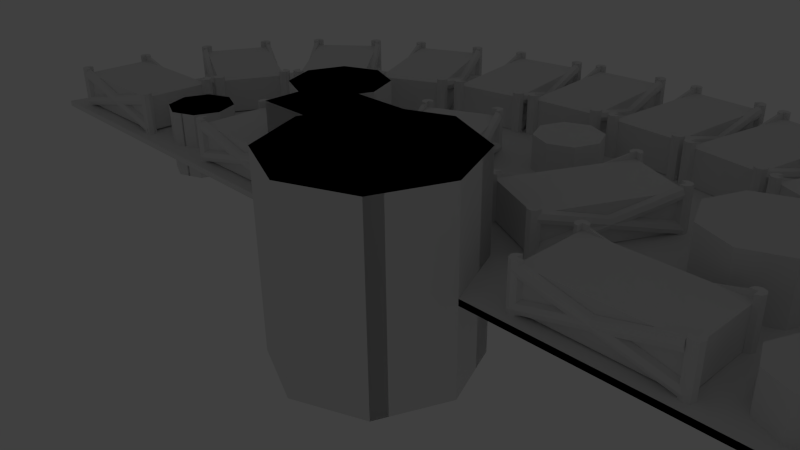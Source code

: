# Source: PSU-Case6.blend  (saved by Blender 2.76.0; exported with 4.5.12 LTS)
import bpy
from mathutils import Matrix  # noqa: F401  (used for matrix-valued properties, if any)

bpy.ops.wm.read_factory_settings(use_empty=True)
scene = bpy.context.scene
scene.name = 'Scene'

# ---- collections
col_collection_1 = bpy.data.collections.new('Collection 1'); scene.collection.children.link(col_collection_1)
col_collection_1.hide_render = True
col_collection_1.hide_viewport = True
col_collection_2 = bpy.data.collections.new('Collection 2'); scene.collection.children.link(col_collection_2)
col_collection_12 = bpy.data.collections.new('Collection 12'); scene.collection.children.link(col_collection_12)
col_collection_12.hide_render = True
col_collection_12.hide_viewport = True
col_collection_14 = bpy.data.collections.new('Collection 14'); scene.collection.children.link(col_collection_14)
col_collection_14.hide_render = True
col_collection_14.hide_viewport = True
col_collection_16 = bpy.data.collections.new('Collection 16'); scene.collection.children.link(col_collection_16)
col_collection_16.hide_render = True
col_collection_16.hide_viewport = True

# ---- world
world_world = bpy.data.worlds.new('World'); scene.world = world_world
world_world.color = (0.05088, 0.05088, 0.05088)
world_world.use_sun_shadow = False
world_world.sun_shadow_jitter_overblur = 0.0
world_world.cycles.sampling_method = 'MANUAL'
world_world.cycles.sample_map_resolution = 256

# ---- cameras
cam_camera = bpy.data.cameras.new('Camera')
cam_camera.clip_end = 100.0
cam_camera.lens = 35.0
cam_camera.sensor_width = 32.0
cam_camera.sensor_height = 18.0
cam_camera.ortho_scale = 7.314
cam_camera.dof.focus_distance = 0.0
cam_camera.dof.aperture_fstop = 128.0

# ---- lights
light_lamp = bpy.data.lights.new('Lamp', 'POINT')
light_lamp.transmission_factor = 0.0
light_lamp.cutoff_distance = 30.0
light_lamp.energy = 100.0
light_lamp.shadow_buffer_clip_start = 1.001
light_lamp.shadow_soft_size = 0.1
light_lamp.shadow_maximum_resolution = 0.006
light_lamp.use_absolute_resolution = True
light_lamp.cycles.use_multiple_importance_sampling = False

# ---- meshes
me_cylinder_001 = bpy.data.meshes.new('Cylinder.001')
me_cylinder_001.from_pydata([(0.0, 1.0, -0.5), (0.0, 1.0, 0.5), (0.7071, 0.7071, -0.5), (0.7071, 0.7071, 0.5), (1.0, -4.371e-08, -0.5), (1.0, -4.371e-08, 0.5), (0.7071, -0.7071, -0.5), (0.7071, -0.7071, 0.5), (-8.742e-08, -1.0, -0.5), (-8.742e-08, -1.0, 0.5), (-0.7071, -0.7071, -0.5), (-0.7071, -0.7071, 0.5), (-1.0, 1.192e-08, -0.5), (-1.0, 1.192e-08, 0.5), (-0.7071, 0.7071, -0.5), (-0.7071, 0.7071, 0.5)], [], [(0, 1, 3, 2), (2, 3, 5, 4), (4, 5, 7, 6), (6, 7, 9, 8), (8, 9, 11, 10), (10, 11, 13, 12), (3, 1, 15, 13, 11, 9, 7, 5), (14, 15, 1, 0), (12, 13, 15, 14), (0, 2, 4, 6, 8, 10, 12, 14)])
me_cylinder_001.use_remesh_preserve_volume = False
me_cylinder_001.use_remesh_preserve_attributes = False
me_cylinder_001.use_mirror_vertex_groups = False
me_cylinder_001.update()
me_cylinder = bpy.data.meshes.new('Cylinder')
me_cylinder.from_pydata([(0.0, 1.0, -1.0), (0.0, 1.0, 1.0), (0.1951, 0.9808, -1.0), (0.1951, 0.9808, 1.0), (0.3827, 0.9239, -1.0), (0.3827, 0.9239, 1.0), (0.5556, 0.8315, -1.0), (0.5556, 0.8315, 1.0), (0.7071, 0.7071, -1.0), (0.7071, 0.7071, 1.0), (0.8315, 0.5556, -1.0), (0.8315, 0.5556, 1.0), (0.9239, 0.3827, -1.0), (0.9239, 0.3827, 1.0), (0.9808, 0.1951, -1.0), (0.9808, 0.1951, 1.0), (1.0, 7.55e-08, -1.0), (1.0, 7.55e-08, 1.0), (0.9808, -0.1951, -1.0), (0.9808, -0.1951, 1.0), (0.9239, -0.3827, -1.0), (0.9239, -0.3827, 1.0), (0.8315, -0.5556, -1.0), (0.8315, -0.5556, 1.0), (0.7071, -0.7071, -1.0), (0.7071, -0.7071, 1.0), (0.5556, -0.8315, -1.0), (0.5556, -0.8315, 1.0), (0.3827, -0.9239, -1.0), (0.3827, -0.9239, 1.0), (0.1951, -0.9808, -1.0), (0.1951, -0.9808, 1.0), (-3.258e-07, -1.0, -1.0), (-3.258e-07, -1.0, 1.0), (-0.1951, -0.9808, -1.0), (-0.1951, -0.9808, 1.0), (-0.3827, -0.9239, -1.0), (-0.3827, -0.9239, 1.0), (-0.5556, -0.8315, -1.0), (-0.5556, -0.8315, 1.0), (-0.7071, -0.7071, -1.0), (-0.7071, -0.7071, 1.0), (-0.8315, -0.5556, -1.0), (-0.8315, -0.5556, 1.0), (-0.9239, -0.3827, -1.0), (-0.9239, -0.3827, 1.0), (-0.9808, -0.1951, -1.0), (-0.9808, -0.1951, 1.0), (-1.0, 9.656e-07, -1.0), (-1.0, 9.656e-07, 1.0), (-0.9808, 0.1951, -1.0), (-0.9808, 0.1951, 1.0), (-0.9239, 0.3827, -1.0), (-0.9239, 0.3827, 1.0), (-0.8315, 0.5556, -1.0), (-0.8315, 0.5556, 1.0), (-0.7071, 0.7071, -1.0), (-0.7071, 0.7071, 1.0), (-0.5556, 0.8315, -1.0), (-0.5556, 0.8315, 1.0), (-0.3827, 0.9239, -1.0), (-0.3827, 0.9239, 1.0), (-0.1951, 0.9808, -1.0), (-0.1951, 0.9808, 1.0)], [], [(0, 1, 3, 2), (2, 3, 5, 4), (4, 5, 7, 6), (6, 7, 9, 8), (8, 9, 11, 10), (10, 11, 13, 12), (12, 13, 15, 14), (14, 15, 17, 16), (16, 17, 19, 18), (18, 19, 21, 20), (20, 21, 23, 22), (22, 23, 25, 24), (24, 25, 27, 26), (26, 27, 29, 28), (28, 29, 31, 30), (30, 31, 33, 32), (32, 33, 35, 34), (34, 35, 37, 36), (36, 37, 39, 38), (38, 39, 41, 40), (40, 41, 43, 42), (42, 43, 45, 44), (44, 45, 47, 46), (46, 47, 49, 48), (48, 49, 51, 50), (50, 51, 53, 52), (52, 53, 55, 54), (54, 55, 57, 56), (56, 57, 59, 58), (58, 59, 61, 60), (3, 1, 63, 61, 59, 57, 55, 53, 51, 49, 47, 45, 43, 41, 39, 37, 35, 33, 31, 29, 27, 25, 23, 21, 19, 17, 15, 13, 11, 9, 7, 5), (62, 63, 1, 0), (60, 61, 63, 62), (0, 2, 4, 6, 8, 10, 12, 14, 16, 18, 20, 22, 24, 26, 28, 30, 32, 34, 36, 38, 40, 42, 44, 46, 48, 50, 52, 54, 56, 58, 60, 62)])
me_cylinder.use_remesh_preserve_volume = False
me_cylinder.use_remesh_preserve_attributes = False
me_cylinder.use_mirror_vertex_groups = False
me_cylinder.update()
me_circle = bpy.data.meshes.new('Circle')
me_circle.from_pydata([(-0.7071, 0.7071, -0.006037), (-0.6894, 0.5361, -0.006037), (-0.5395, 0.6861, -0.006037), (-0.3258, 0.7971, -0.006037), (-0.1209, 0.852, -0.006037), (-0.0203, 0.4764, -0.006037), (-0.5302, 0.01835, -0.006037), (-0.5302, 0.0, -0.006037), (0.0, 0.0, -0.006037), (0.0, 0.4741, -0.006037), (-0.01235, 0.4741, -0.006037), (-0.01235, 0.8638, -0.006037), (0.0, 0.8638, -0.006037), (0.0, 1.0, -0.006037), (-1.0, 0.0, -0.006037), (-0.9189, 0.0, -0.006037), (-0.9189, 0.01835, -0.006037), (-0.879, 0.1893, -0.006037), (-0.7894, 0.3814, -0.006037), (-0.437, 0.2171, -0.006037), (-0.4145, 0.2612, -0.006037), (-0.2251, 0.4216, -0.006037), (-0.2645, 0.4111, -0.006037), (-0.5266, 0.02494, -0.006037), (0.0, 1.0, -0.05536), (-0.7071, 0.7071, -0.05536), (-1.0, 0.0, -0.05536), (-0.5302, -0.01835, -0.006037), (-0.0203, -0.4764, -0.006037), (-0.1209, -0.852, -0.006037), (-0.3258, -0.7971, -0.006037), (-0.5395, -0.6861, -0.006037), (-0.6894, -0.5361, -0.006037), (-0.7071, -0.7071, -0.006037), (0.0, -1.0, -0.006037), (0.0, -0.8657, -0.006037), (-0.01235, -0.8657, -0.006037), (-0.01235, -0.4741, -0.006037), (0.0, -0.4741, -0.006037), (-0.9189, -0.01835, -0.006037), (-0.879, -0.1893, -0.006037), (-0.5266, -0.02494, -0.006037), (-0.437, -0.2171, -0.006037), (-0.7894, -0.3814, -0.006037), (-0.4145, -0.2612, -0.006037), (-0.2645, -0.4111, -0.006037), (-0.2251, -0.4216, -0.006037), (-0.9189, -0.01835, 0.1933), (-0.9189, 0.01835, 0.1933), (-0.5302, 0.01835, 0.1933), (-0.5302, -0.01835, 0.1933), (0.01405, 0.8638, -0.006037), (0.01405, 0.4741, -0.006037), (0.0203, 0.4764, -0.006037), (0.1209, 0.852, -0.006037), (0.3258, 0.7971, -0.006037), (0.2251, 0.4216, -0.006037), (0.2645, 0.4111, -0.006037), (0.5395, 0.6861, -0.006037), (0.6894, 0.5361, -0.006037), (0.4145, 0.2612, -0.006037), (0.437, 0.2171, -0.006037), (0.7894, 0.3814, -0.006037), (0.7071, 0.7071, -0.006037), (0.5302, 0.0, -0.006037), (0.5302, 0.01835, -0.006037), (0.9189, 0.01835, -0.006037), (0.9189, 0.0, -0.006037), (1.0, 0.0, -0.006037), (0.879, 0.1893, -0.006037), (0.5266, 0.02494, -0.006037), (0.01405, 0.4741, 0.1933), (-0.01235, 0.4741, 0.1933), (-0.01235, 0.8638, 0.1933), (0.01405, 0.8638, 0.1933), (0.7071, 0.7071, -0.05536), (0.0, 0.0, -0.05536), (-0.7071, -0.7071, -0.05536), (0.0, -1.0, -0.05536), (0.7071, -0.7071, -0.006037), (0.6894, -0.5361, -0.006037), (0.5395, -0.6861, -0.006037), (0.2645, -0.4111, -0.006037), (0.2251, -0.4216, -0.006037), (0.3258, -0.7971, -0.006037), (0.1209, -0.852, -0.006037), (0.0203, -0.4764, -0.006037), (0.01405, -0.4741, -0.006037), (0.01405, -0.8657, -0.006037), (0.4145, -0.2612, -0.006037), (0.437, -0.2171, -0.006037), (0.5266, -0.02494, -0.006037), (0.879, -0.1893, -0.006037), (0.9189, -0.01835, -0.006037), (0.5302, -0.01835, -0.006037), (0.7894, -0.3814, -0.006037), (-0.01235, -0.8657, 0.1933), (0.01405, -0.8657, 0.1933), (-0.01235, -0.4741, 0.1933), (0.01405, -0.4741, 0.1933), (1.0, 0.0, -0.05536), (0.5302, 0.01835, 0.1933), (0.5302, -0.01835, 0.1933), (0.9189, 0.01835, 0.1933), (0.9189, -0.01835, 0.1933), (0.7071, -0.7071, -0.05536), (-0.7554, 0.4464, 0.1933), (-0.7343, 0.4765, 0.1933), (-0.7343, 0.4765, -0.009902), (-0.7554, 0.4464, -0.009902), (-0.4369, 0.2234, 0.1933), (-0.4369, 0.2234, -0.009902), (-0.4158, 0.2535, 0.1933), (-0.4158, 0.2535, -0.009902), (-0.4195, 0.7608, 0.1933), (-0.3956, 0.7719, 0.1933), (-0.3956, 0.7719, -0.009902), (-0.4195, 0.7608, -0.009902), (-0.2565, 0.4111, 0.1933), (-0.2565, 0.4111, -0.009902), (-0.2326, 0.4223, 0.1933), (-0.2326, 0.4223, -0.009902), (0.7554, 0.4464, 0.1933), (0.7554, 0.4464, -0.009902), (0.7343, 0.4765, -0.009902), (0.7343, 0.4765, 0.1933), (0.4369, 0.2234, 0.1933), (0.4158, 0.2535, 0.1933), (0.4369, 0.2234, -0.009902), (0.4158, 0.2535, -0.009902), (0.4195, 0.7607, 0.1933), (0.4195, 0.7607, -0.009902), (0.3956, 0.7718, -0.009902), (0.3956, 0.7718, 0.1933), (0.2565, 0.4111, 0.1933), (0.2326, 0.4223, 0.1933), (0.2565, 0.4111, -0.009902), (0.2326, 0.4223, -0.009902), (-0.7554, -0.4464, 0.1933), (-0.7554, -0.4464, -0.009902), (-0.7343, -0.4765, -0.009902), (-0.7343, -0.4765, 0.1933), (-0.4369, -0.2234, 0.1933), (-0.4158, -0.2535, 0.1933), (-0.4369, -0.2234, -0.009902), (-0.4158, -0.2535, -0.009902), (-0.4196, -0.7608, 0.1933), (-0.4196, -0.7608, -0.009902), (-0.3956, -0.772, -0.009902), (-0.3956, -0.772, 0.1933), (-0.2565, -0.4111, 0.1933), (-0.2326, -0.4223, 0.1933), (-0.2565, -0.4111, -0.009902), (-0.2326, -0.4223, -0.009902), (0.7554, -0.4464, 0.1933), (0.7343, -0.4765, 0.1933), (0.7343, -0.4765, -0.009902), (0.7554, -0.4464, -0.009902), (0.4369, -0.2234, 0.1933), (0.4369, -0.2234, -0.009902), (0.4158, -0.2535, 0.1933), (0.4158, -0.2535, -0.009902), (0.4188, -0.7592, 0.1933), (0.3949, -0.7704, 0.1933), (0.3949, -0.7704, -0.009902), (0.4188, -0.7592, -0.009902), (0.2565, -0.4111, 0.1933), (0.2565, -0.4111, -0.009902), (0.2326, -0.4223, 0.1933), (0.2326, -0.4223, -0.009902), (-0.5395, 0.6861, -0.0298), (-0.2645, 0.4111, -0.0298), (-0.4145, 0.2612, -0.0298), (-0.6894, 0.5361, -0.0298), (-0.1209, 0.852, -0.0298), (-0.0203, 0.4764, -0.0298), (-0.2251, 0.4216, -0.0298), (-0.3258, 0.7971, -0.0298), (-0.7894, 0.3814, -0.0298), (-0.437, 0.2171, -0.0298), (-0.5266, 0.02494, -0.0298), (-0.879, 0.1893, -0.0298), (0.2645, 0.4111, -0.0298), (0.5395, 0.6861, -0.0298), (0.6894, 0.5361, -0.0298), (0.4145, 0.2612, -0.0298), (0.0203, 0.4764, -0.0298), (0.1209, 0.852, -0.0298), (0.3258, 0.7971, -0.0298), (0.2251, 0.4216, -0.0298), (0.437, 0.2171, -0.0298), (0.7894, 0.3814, -0.0298), (0.879, 0.1893, -0.0298), (0.5266, 0.02494, -0.0298), (-0.2645, -0.4111, -0.0298), (-0.5395, -0.6861, -0.0298), (-0.6894, -0.5361, -0.0298), (-0.4145, -0.2612, -0.0298), (-0.0203, -0.4764, -0.0298), (-0.1209, -0.852, -0.0298), (-0.3258, -0.7971, -0.0298), (-0.2251, -0.4216, -0.0298), (-0.437, -0.2171, -0.0298), (-0.7894, -0.3814, -0.0298), (-0.879, -0.1893, -0.0298), (-0.5266, -0.02494, -0.0298), (0.5395, -0.6861, -0.0298), (0.2645, -0.4111, -0.0298), (0.4145, -0.2612, -0.0298), (0.6894, -0.5361, -0.0298), (0.1209, -0.852, -0.0298), (0.0203, -0.4764, -0.0298), (0.2251, -0.4216, -0.0298), (0.3258, -0.7971, -0.0298), (0.7894, -0.3814, -0.0298), (0.437, -0.2171, -0.0298), (0.5266, -0.02494, -0.0298), (0.879, -0.1893, -0.0298)], [], [(0, 1, 2, 3, 4, 5, 6, 7, 8, 9, 10, 11, 12, 13), (0, 14, 15, 16, 17, 18, 19, 20, 1), (16, 6, 5, 21, 3, 2, 22, 20, 19, 23, 17), (13, 24, 25, 0), (0, 25, 26, 14), (7, 27, 28, 29, 30, 31, 32, 33, 34, 35, 36, 37, 38, 8), (27, 39, 40, 41, 42, 43, 44, 45, 31, 30, 46, 28), (14, 33, 32, 44, 43, 40, 39, 15), (47, 48, 16, 15, 39), (16, 48, 49, 6), (49, 50, 27, 7, 6), (12, 51, 52, 53, 54, 55, 56, 57, 58, 59, 60, 61, 62, 63, 13), (8, 64, 65, 66, 67, 68, 63, 62, 69, 70, 61, 60, 57, 56, 53, 52, 9), (71, 72, 10, 9, 52), (10, 72, 73, 11), (73, 74, 51, 12, 11), (13, 63, 75, 24), (25, 24, 76, 26), (33, 14, 26, 77), (34, 33, 77, 78), (34, 79, 80, 81, 82, 83, 84, 85, 86, 87, 88, 35), (8, 38, 87, 86, 83, 82, 89, 90, 91, 92, 93, 94, 64), (67, 93, 92, 95, 90, 89, 80, 79, 68), (96, 36, 35, 88, 97), (36, 96, 98, 37), (99, 87, 38, 37, 98), (27, 50, 47, 39), (50, 49, 48, 47), (63, 68, 100, 75), (51, 74, 71, 52), (101, 65, 64, 94, 102), (65, 101, 103, 66), (104, 93, 67, 66, 103), (72, 71, 74, 73), (75, 100, 76, 24), (77, 26, 76, 78), (34, 78, 105, 79), (79, 105, 100, 68), (93, 104, 102, 94), (87, 99, 97, 88), (98, 96, 97, 99), (102, 104, 103, 101), (105, 78, 76, 100), (22, 2, 170, 171), (20, 22, 171, 172), (170, 173, 172, 171), (2, 1, 173, 170), (1, 20, 172, 173), (5, 4, 174, 175), (21, 5, 175, 176), (174, 177, 176, 175), (4, 3, 177, 174), (3, 21, 176, 177), (19, 18, 178, 179), (23, 19, 179, 180), (178, 181, 180, 179), (18, 17, 181, 178), (17, 23, 180, 181), (58, 57, 182, 183), (59, 58, 183, 184), (183, 182, 185, 184), (57, 60, 185, 182), (60, 59, 184, 185), (54, 53, 186, 187), (55, 54, 187, 188), (187, 186, 189, 188), (53, 56, 189, 186), (56, 55, 188, 189), (62, 61, 190, 191), (69, 62, 191, 192), (191, 190, 193, 192), (61, 70, 193, 190), (70, 69, 192, 193), (31, 45, 194, 195), (32, 31, 195, 196), (195, 194, 197, 196), (45, 44, 197, 194), (44, 32, 196, 197), (29, 28, 198, 199), (30, 29, 199, 200), (199, 198, 201, 200), (28, 46, 201, 198), (46, 30, 200, 201), (43, 42, 202, 203), (40, 43, 203, 204), (203, 202, 205, 204), (42, 41, 205, 202), (41, 40, 204, 205), (82, 81, 206, 207), (89, 82, 207, 208), (206, 209, 208, 207), (81, 80, 209, 206), (80, 89, 208, 209), (86, 85, 210, 211), (83, 86, 211, 212), (210, 213, 212, 211), (85, 84, 213, 210), (84, 83, 212, 213), (90, 95, 214, 215), (91, 90, 215, 216), (214, 217, 216, 215), (95, 92, 217, 214), (92, 91, 216, 217), (106, 107, 108, 109), (110, 106, 109, 111), (110, 112, 107, 106), (107, 112, 113, 108), (109, 108, 113, 111), (112, 110, 111, 113), (114, 115, 116, 117), (118, 114, 117, 119), (118, 120, 115, 114), (115, 120, 121, 116), (117, 116, 121, 119), (120, 118, 119, 121), (122, 123, 124, 125), (126, 122, 125, 127), (126, 128, 123, 122), (123, 128, 129, 124), (125, 124, 129, 127), (127, 129, 128, 126), (130, 131, 132, 133), (134, 130, 133, 135), (134, 136, 131, 130), (131, 136, 137, 132), (133, 132, 137, 135), (135, 137, 136, 134), (138, 139, 140, 141), (142, 138, 141, 143), (142, 144, 139, 138), (139, 144, 145, 140), (141, 140, 145, 143), (143, 145, 144, 142), (146, 147, 148, 149), (150, 146, 149, 151), (150, 152, 147, 146), (147, 152, 153, 148), (149, 148, 153, 151), (151, 153, 152, 150), (154, 155, 156, 157), (158, 154, 157, 159), (158, 160, 155, 154), (155, 160, 161, 156), (157, 156, 161, 159), (160, 158, 159, 161), (162, 163, 164, 165), (166, 162, 165, 167), (166, 168, 163, 162), (163, 168, 169, 164), (165, 164, 169, 167), (168, 166, 167, 169)])
_k = {(7, 8): 0.92157, (8, 9): 0.92157, (12, 13): 0.92157, (14, 15): 0.92157, (13, 24): 0.92157, (24, 25): 0.92157, (0, 13): 0.92157, (0, 25): 0.92157, (25, 26): 0.92157, (14, 26): 0.92157, (0, 14): 0.92157, (33, 34): 0.92157, (34, 35): 0.92157, (8, 38): 0.92157, (14, 33): 0.92157, (8, 64): 0.92157, (67, 68): 0.92157, (63, 68): 0.92157, (13, 63): 0.92157, (63, 75): 0.92157, (24, 75): 0.92157, (24, 76): 0.92157, (26, 76): 0.92157, (26, 77): 0.92157, (33, 77): 0.92157, (77, 78): 0.92157, (34, 78): 0.92157, (34, 79): 0.92157, (68, 79): 0.92157, (68, 100): 0.92157, (75, 100): 0.92157, (76, 100): 0.92157, (76, 78): 0.92157, (78, 105): 0.92157, (79, 105): 0.92157, (100, 105): 0.92157}
me_circle.attributes.new('crease_edge', 'FLOAT', 'EDGE').data.foreach_set('value', [_k.get((min(e.vertices), max(e.vertices)), 0.0) for e in me_circle.edges])
me_circle.use_remesh_preserve_volume = False
me_circle.use_remesh_preserve_attributes = False
me_circle.use_mirror_vertex_groups = False
me_circle.update()
me_cube_001 = bpy.data.meshes.new('Cube.001')
me_cube_001.from_pydata([(-5.176, -0.3161, -1.0), (-5.176, -0.3161, 1.0), (-2.584, 1.098, -1.0), (-2.584, 1.098, 1.0), (-3.762, -1.087, -1.0), (-3.762, -1.087, 1.0), (-1.17, 0.3267, -1.0), (-1.17, 0.3267, 1.0), (-6.741, 1.837, -1.0), (-6.741, 1.837, 1.0), (-3.2, 2.355, -1.0), (-3.2, 2.355, 1.0), (-6.224, 0.7833, -1.0), (-6.224, 0.7833, 1.0), (-2.682, 1.301, -1.0), (-2.682, 1.301, 1.0), (-2.304, -1.602, -1.0), (-2.304, -1.602, 1.0), (-0.7541, 0.2109, -1.0), (-0.7541, 0.2109, 1.0), (-0.491, -2.063, -1.0), (-0.491, -2.063, 1.0), (1.059, -0.2501, -1.0), (1.059, -0.2501, 1.0)], [], [(1, 3, 2, 0), (3, 7, 6, 2), (7, 5, 4, 6), (5, 1, 0, 4), (0, 2, 6, 4), (5, 7, 3, 1), (9, 11, 10, 8), (11, 15, 14, 10), (15, 13, 12, 14), (13, 9, 8, 12), (8, 10, 14, 12), (13, 15, 11, 9), (17, 19, 18, 16), (19, 23, 22, 18), (23, 21, 20, 22), (21, 17, 16, 20), (16, 18, 22, 20), (21, 23, 19, 17)])
me_cube_001.use_remesh_preserve_volume = False
me_cube_001.use_remesh_preserve_attributes = False
me_cube_001.use_mirror_vertex_groups = False
me_cube_001.update()
me_cylinder_008 = bpy.data.meshes.new('Cylinder.008')
me_cylinder_008.from_pydata([(-9.411, 2.422, -1.0), (-9.411, 2.422, 1.0), (-8.704, 2.129, -1.0), (-8.704, 2.129, 1.0), (-8.411, 1.422, -1.0), (-8.411, 1.422, 1.0), (-8.704, 0.7148, -1.0), (-8.704, 0.7148, 1.0), (-9.411, 0.4219, -1.0), (-9.411, 0.4219, 1.0), (-10.12, 0.7148, -1.0), (-10.12, 0.7148, 1.0), (-10.41, 1.422, -1.0), (-10.41, 1.422, 1.0), (-10.12, 2.129, -1.0), (-10.12, 2.129, 1.0), (-6.839, 6.342, -1.569), (-6.839, 6.342, 1.569), (-5.729, 5.883, -1.569), (-5.729, 5.883, 1.569), (-5.27, 4.773, -1.569), (-5.27, 4.773, 1.569), (-5.729, 3.664, -1.569), (-5.729, 3.664, 1.569), (-6.839, 3.205, -1.569), (-6.839, 3.205, 1.569), (-7.948, 3.664, -1.569), (-7.948, 3.664, 1.569), (-8.407, 4.773, -1.569), (-8.407, 4.773, 1.569), (-7.948, 5.883, -1.569), (-7.948, 5.883, 1.569), (0.0, 2.657, -2.657), (0.0, 2.657, 2.657), (1.879, 1.879, -2.657), (1.879, 1.879, 2.657), (2.657, -1.192e-07, -2.657), (2.657, -1.192e-07, 2.657), (1.879, -1.879, -2.657), (1.879, -1.879, 2.657), (0.0, -2.657, -2.657), (0.0, -2.657, 2.657), (-1.879, -1.879, -2.657), (-1.879, -1.879, 2.657), (-2.657, 0.0, -2.657), (-2.657, 0.0, 2.657), (-1.879, 1.879, -2.657), (-1.879, 1.879, 2.657), (-0.0002352, 8.212, -1.0), (-0.0002352, 8.212, 1.0), (0.0, 7.919, -1.0), (0.0, 7.919, 1.0), (0.0, 7.212, -1.0), (0.0, 7.212, 1.0), (0.0, 6.505, -1.0), (0.0, 6.505, 1.0), (-0.0002352, 6.212, -1.0), (-0.0002352, 6.212, 1.0), (-0.7073, 6.505, -1.0), (-0.7073, 6.505, 1.0), (-1.0, 7.212, -1.0), (-1.0, 7.212, 1.0), (-0.7073, 7.919, -1.0), (-0.7073, 7.919, 1.0)], [], [(0, 1, 3, 2), (2, 3, 5, 4), (4, 5, 7, 6), (6, 7, 9, 8), (8, 9, 11, 10), (10, 11, 13, 12), (3, 1, 15, 13, 11, 9, 7, 5), (14, 15, 1, 0), (12, 13, 15, 14), (0, 2, 4, 6, 8, 10, 12, 14), (16, 17, 19, 18), (18, 19, 21, 20), (20, 21, 23, 22), (22, 23, 25, 24), (24, 25, 27, 26), (26, 27, 29, 28), (19, 17, 31, 29, 27, 25, 23, 21), (30, 31, 17, 16), (28, 29, 31, 30), (16, 18, 20, 22, 24, 26, 28, 30), (32, 33, 35, 34), (34, 35, 37, 36), (36, 37, 39, 38), (38, 39, 41, 40), (40, 41, 43, 42), (42, 43, 45, 44), (35, 33, 47, 45, 43, 41, 39, 37), (46, 47, 33, 32), (44, 45, 47, 46), (32, 34, 36, 38, 40, 42, 44, 46), (48, 49, 51, 50), (50, 51, 53, 52), (52, 53, 55, 54), (54, 55, 57, 56), (56, 57, 59, 58), (58, 59, 61, 60), (51, 49, 63, 61, 59, 57, 55, 53), (62, 63, 49, 48), (60, 61, 63, 62), (48, 50, 52, 54, 56, 58, 60, 62)])
me_cylinder_008.use_remesh_preserve_volume = False
me_cylinder_008.use_remesh_preserve_attributes = False
me_cylinder_008.use_mirror_vertex_groups = False
me_cylinder_008.update()
me_cylinder_006 = bpy.data.meshes.new('Cylinder.006')
me_cylinder_006.from_pydata([(0.0, 1.0, -1.0), (0.0, 1.0, 1.0), (0.7071, 0.7071, -1.0), (0.7071, 0.7071, 1.0), (1.0, -4.371e-08, -1.0), (1.0, -4.371e-08, 1.0), (0.7071, -0.7071, -1.0), (0.7071, -0.7071, 1.0), (-8.742e-08, -1.0, -1.0), (-8.742e-08, -1.0, 1.0), (-0.7071, -0.7071, -1.0), (-0.7071, -0.7071, 1.0), (-1.0, 1.192e-08, -1.0), (-1.0, 1.192e-08, 1.0), (-0.7071, 0.7071, -1.0), (-0.7071, 0.7071, 1.0), (2.573, 4.92, -1.569), (2.573, 4.92, 1.569), (3.682, 4.461, -1.569), (3.682, 4.461, 1.569), (4.142, 3.352, -1.569), (4.142, 3.352, 1.569), (3.682, 2.242, -1.569), (3.682, 2.242, 1.569), (2.573, 1.783, -1.569), (2.573, 1.783, 1.569), (1.464, 2.242, -1.569), (1.464, 2.242, 1.569), (1.004, 3.352, -1.569), (1.004, 3.352, 1.569), (1.464, 4.461, -1.569), (1.464, 4.461, 1.569), (9.411, 1.235, -2.657), (9.411, 1.235, 2.657), (11.29, 0.4568, -2.657), (11.29, 0.4568, 2.657), (12.07, -1.422, -2.657), (12.07, -1.422, 2.657), (11.29, -3.301, -2.657), (11.29, -3.301, 2.657), (9.411, -4.079, -2.657), (9.411, -4.079, 2.657), (7.533, -3.301, -2.657), (7.533, -3.301, 2.657), (6.755, -1.422, -2.657), (6.755, -1.422, 2.657), (7.533, 0.4568, -2.657), (7.533, 0.4568, 2.657)], [], [(0, 1, 3, 2), (2, 3, 5, 4), (4, 5, 7, 6), (6, 7, 9, 8), (8, 9, 11, 10), (10, 11, 13, 12), (3, 1, 15, 13, 11, 9, 7, 5), (14, 15, 1, 0), (12, 13, 15, 14), (0, 2, 4, 6, 8, 10, 12, 14), (16, 17, 19, 18), (18, 19, 21, 20), (20, 21, 23, 22), (22, 23, 25, 24), (24, 25, 27, 26), (26, 27, 29, 28), (19, 17, 31, 29, 27, 25, 23, 21), (30, 31, 17, 16), (28, 29, 31, 30), (16, 18, 20, 22, 24, 26, 28, 30), (32, 33, 35, 34), (34, 35, 37, 36), (36, 37, 39, 38), (38, 39, 41, 40), (40, 41, 43, 42), (42, 43, 45, 44), (35, 33, 47, 45, 43, 41, 39, 37), (46, 47, 33, 32), (44, 45, 47, 46), (32, 34, 36, 38, 40, 42, 44, 46)])
me_cylinder_006.use_remesh_preserve_volume = False
me_cylinder_006.use_remesh_preserve_attributes = False
me_cylinder_006.use_mirror_vertex_groups = False
me_cylinder_006.update()
me_circle_003 = bpy.data.meshes.new('Circle.003')
me_circle_003.from_pydata([(4.737, 5.35, 0.01261), (6.7, 9.022e-08, -0.02091), (6.19, 2.895, 0.01261), (6.19, 2.895, -0.1188), (4.737, 5.35, -0.1188), (2.564, 6.99, 0.01261), (6.7, 9.022e-08, -0.1188), (-1.13, -8.159e-08, -0.1188), (-6.7, -3.307e-07, -0.1188), (-4.427, 0.7997, -0.1188), (-4.302, 0.402, -0.1188), (-4.002, 0.2373, -0.1188), (-3.701, 0.402, -0.1188), (-3.576, 0.7997, -0.1188), (-3.701, 1.197, -0.1188), (-4.002, 1.362, -0.1188), (-3.575, 2.685, -0.1188), (-3.379, 2.061, -0.1188), (-2.908, 1.803, -0.1188), (-2.436, 2.061, -0.1188), (-2.241, 2.685, -0.1188), (-2.436, 3.309, -0.1188), (-0.4253, 4.056, -0.1188), (-0.3008, 3.659, -0.1188), (0.0, 3.494, -0.1188), (0.3008, 3.659, -0.1188), (2.908, 3.567, -0.1188), (2.436, 3.309, -0.1188), (2.241, 2.685, -0.1188), (0.7988, 1.057, -0.1188), (0.0, 1.494, -0.1188), (-0.7988, 1.057, -0.1188), (-1.13, -4.806e-08, -0.1188), (-6.19, 2.895, -0.1188), (-4.737, 5.35, -0.1188), (-2.564, 6.99, -0.1188), (0.0, 7.566, -0.1188), (2.564, 6.99, -0.1188), (4.427, 0.7997, -0.1188), (4.302, 1.197, -0.1188), (4.002, 1.362, -0.1188), (3.701, 1.197, -0.1188), (3.576, 0.7997, -0.1188), (3.379, 2.061, -0.1188), (3.575, 2.685, -0.1188), (3.379, 3.309, -0.1188), (0.4253, 4.056, -0.1188), (0.3008, 4.454, -0.1188), (0.0, 4.619, -0.1188), (-0.3008, 4.454, -0.1188), (-2.908, 3.567, -0.1188), (-3.379, 3.309, -0.1188), (-4.302, 1.197, -0.1188), (1.13, -1.257e-08, -0.1188), (2.436, 2.061, -0.1188), (2.908, 1.803, -0.1188), (3.701, 0.402, -0.1188), (4.002, 0.2373, -0.1188), (4.302, 0.402, -0.1188), (-1.13, -8.159e-08, -0.02091), (-0.7988, 1.057, -0.01584), (0.0, 1.494, -0.01375), (0.7988, 1.057, -0.01584), (2.241, 2.685, -0.008036), (2.436, 3.309, -0.005044), (2.908, 3.567, -0.003805), (-3.701, 1.197, -0.01517), (-3.576, 0.7997, -0.01708), (-3.701, 0.402, -0.01898), (-4.002, 0.2373, -0.01977), (-4.302, 0.402, -0.01898), (-4.427, 0.7997, -0.01708), (-6.7, -3.307e-07, -0.02091), (-4.302, 1.197, -0.01517), (-4.002, 1.362, -0.01438), (0.3008, 3.659, -0.003366), (0.0, 3.494, -0.004156), (-0.3008, 3.659, -0.003366), (-0.4253, 4.056, -0.001458), (-2.413, 3.235, -0.0054), (-2.241, 2.685, -0.008036), (-2.436, 2.061, -0.01103), (-2.908, 1.803, -0.01227), (-3.379, 2.061, -0.01103), (-3.492, 2.42, -0.009304), (1.13, -1.257e-08, -0.02091), (4.427, 0.7997, -0.01708), (4.302, 0.402, -0.01898), (4.002, 0.2373, -0.01977), (3.701, 0.402, -0.01898), (3.576, 0.7997, -0.01708), (3.379, 2.061, -0.01103), (2.908, 1.803, -0.01227), (2.436, 2.061, -0.01103), (1.13, -4.61e-08, -0.02091), (3.379, 3.309, -0.005044), (3.575, 2.685, -0.008036), (3.701, 1.197, -0.01517), (4.002, 1.362, -0.01438), (4.302, 1.197, -0.01517), (-0.3008, 4.454, 0.0004491), (0.0, 4.619, 0.001239), (0.3008, 4.454, 0.0004491), (0.4253, 4.056, -0.001458), (1.13, -4.61e-08, -0.1188), (-2.564, 6.99, 0.01261), (-4.737, 5.35, 0.01261), (0.0, 7.566, 0.01261), (-0.7988, 1.057, -0.1188), (0.0, 1.494, -0.1188), (0.7988, 1.057, -0.1188), (-1.13, -4.806e-08, -0.02091), (-6.19, 2.895, 0.01261), (-3.575, 2.685, -0.008036), (-3.379, 3.309, -0.005044), (-2.908, 3.567, -0.003805), (-2.436, 3.309, -0.005044)], [], [(2, 0, 5, 79, 78, 100, 101, 102, 103, 75, 65, 95, 96, 91, 90, 97, 98, 99, 86, 1), (2, 3, 4, 0), (1, 6, 3, 2), (7, 8, 9, 10, 11, 12, 13, 14, 15, 16, 17, 18, 19, 20, 21, 22, 23, 24, 25, 26, 27, 28, 29, 30, 31, 32), (9, 8, 33, 34, 35, 36, 37, 4, 3, 6, 38, 39, 40, 41, 42, 43, 44, 45, 26, 25, 46, 47, 48, 49, 22, 21, 50, 51, 16, 15, 52), (53, 29, 28, 54, 55, 43, 42, 56, 57, 58, 38, 6), (0, 4, 37, 5), (59, 60, 61, 62, 63, 64, 65, 66, 67, 68, 69, 70, 71, 72), (71, 73, 74, 66, 65, 75, 76, 77, 78, 79, 80, 81, 82, 83, 84, 72), (85, 1, 86, 87, 88, 89, 90, 91, 92, 93, 63, 62, 94), (104, 53, 6, 1, 94), (105, 35, 34, 106), (107, 36, 35, 105), (5, 37, 36, 107), (72, 8, 7, 59), (112, 33, 8, 72), (106, 34, 33, 112), (105, 106, 112, 72, 84, 113, 114, 115, 116, 79, 5, 107), (15, 14, 66, 74), (52, 15, 74, 73), (14, 13, 67, 66), (9, 52, 73, 71), (13, 12, 68, 67), (10, 9, 71, 70), (12, 11, 69, 68), (11, 10, 70, 69), (50, 21, 116, 115), (51, 50, 115, 114), (21, 20, 80, 79, 116), (16, 51, 114, 113), (20, 19, 81, 80), (17, 16, 113, 84, 83), (19, 18, 82, 81), (18, 17, 83, 82), (24, 23, 77, 76), (25, 24, 76, 75), (23, 22, 78, 77), (46, 25, 75, 103), (22, 49, 100, 78), (47, 46, 103, 102), (49, 48, 101, 100), (48, 47, 102, 101), (41, 40, 98, 97), (42, 41, 97, 90), (40, 39, 99, 98), (56, 42, 90, 89), (39, 38, 86, 99), (57, 56, 89, 88), (38, 58, 87, 86), (58, 57, 88, 87), (27, 26, 65, 64), (28, 27, 64, 63), (26, 45, 95, 65), (54, 28, 63, 93), (45, 44, 96, 95), (55, 54, 93, 92), (44, 43, 91, 96), (43, 55, 92, 91), (53, 6, 1, 94, 85), (7, 32, 111, 59), (109, 110, 62, 61), (108, 109, 61, 60), (110, 104, 94, 62), (7, 108, 60, 59)])
me_circle_003.use_remesh_preserve_volume = False
me_circle_003.use_remesh_preserve_attributes = False
me_circle_003.use_mirror_vertex_groups = False
me_circle_003.update()
me_cube_035 = bpy.data.meshes.new('Cube.035')
me_cube_035.from_pydata([(1.166, 0.9915, -0.8075), (1.166, -1.003, 0.9394), (1.118, 0.9643, -1.021), (1.118, -1.03, 0.7258), (0.9998, 0.9531, -1.11), (0.9998, -1.041, 0.6373), (0.9998, 1.03, -0.5054), (0.9998, -0.9644, 1.242), (1.118, 1.019, -0.5939), (1.118, -0.9757, 1.153), (0.9998, -1.026, -1.139), (0.9998, 0.9388, 0.6209), (1.118, -1.028, -1.042), (1.118, 0.9366, 0.7182), (1.166, -1.034, -0.8068), (1.166, 0.9315, 0.9532), (0.9998, 0.9242, 1.285), (0.9998, -1.042, -0.4748), (1.118, 0.9263, 1.188), (1.118, -1.039, -0.572), (-1.004, 0.9531, -1.11), (-1.004, -1.041, 0.6373), (-1.122, 0.9643, -1.021), (-1.122, -1.03, 0.7258), (-1.171, 0.9915, -0.8075), (-1.171, -1.003, 0.9394), (-1.122, 1.019, -0.5939), (-1.122, -0.9757, 1.153), (-1.004, 1.03, -0.5054), (-1.004, -0.9644, 1.242), (-1.122, -1.028, -1.042), (-1.122, 0.9366, 0.7182), (-1.004, -1.026, -1.139), (-1.004, 0.9388, 0.6209), (-1.171, 0.9315, 0.9532), (-1.171, -1.034, -0.8068), (-1.122, 0.9263, 1.188), (-1.122, -1.039, -0.572), (-1.004, 0.9242, 1.285), (-1.004, -1.042, -0.4748), (1.118, -0.9357, 1.333), (1.0, -0.9091, 1.333), (1.0, -1.0, 1.333), (0.8333, -1.0, 1.333), (0.8821, -1.064, 1.333), (1.0, -1.091, 1.333), (1.118, -1.064, 1.333), (1.167, -1.0, 1.333), (1.118, -0.9357, -1.177), (1.167, -1.0, -1.177), (1.0, -0.9091, -1.177), (0.8333, -1.0, -1.177), (0.8821, -1.064, -1.177), (1.0, -1.091, -1.177), (1.118, -1.064, -1.177), (1.0, -1.0, -1.177), (1.167, 1.0, -1.177), (1.167, 1.0, 1.333), (1.118, 0.9357, 1.333), (1.118, 0.9357, -1.177), (1.0, 0.9091, -1.177), (1.0, 1.0, -1.177), (0.8333, 1.0, -1.177), (0.8821, 1.064, -1.177), (1.0, 1.091, -1.177), (1.118, 1.064, -1.177), (1.118, 1.064, 1.333), (1.0, 1.091, 1.333), (0.8821, 1.064, 1.333), (0.8333, 1.0, 1.333), (1.0, 1.0, 1.333), (1.0, 0.9091, 1.333), (-1.0, 0.9091, -1.177), (-1.0, 0.9091, 1.333), (-1.118, 0.9357, 1.333), (-1.118, 0.9357, -1.177), (-1.167, 1.0, -1.177), (-1.118, 1.064, -1.177), (-1.0, 1.091, -1.177), (-0.8821, 1.064, -1.177), (-0.8333, 1.0, -1.177), (-0.8333, 1.0, -1.177), (-1.0, 1.0, -1.177), (-1.0, 1.0, 1.333), (-0.8333, 1.0, 1.333), (-0.8333, 1.0, 1.333), (-0.8821, 1.064, 1.333), (-1.0, 1.091, 1.333), (-1.118, 1.064, 1.333), (-1.167, 1.0, 1.333), (-1.118, -1.064, -1.177), (-1.118, -1.064, 1.333), (-1.167, -1.0, 1.333), (-1.167, -1.0, -1.177), (-1.118, -0.9357, -1.177), (-1.0, -0.9091, -1.177), (-1.0, -1.0, -1.177), (-0.8333, -1.0, -1.177), (-0.8821, -1.064, -1.177), (-1.0, -1.091, -1.177), (-1.0, -1.091, 1.333), (-0.8821, -1.064, 1.333), (-0.8333, -1.0, 1.333), (-1.0, -1.0, 1.333), (-1.0, -0.9091, 1.333), (-1.118, -0.9357, 1.333)], [], [(0, 1, 3, 2), (2, 3, 5, 4), (8, 9, 1, 0), (6, 7, 9, 8), (15, 14, 12, 13), (13, 12, 10, 11), (18, 19, 14, 15), (16, 17, 19, 18), (20, 21, 23, 22), (22, 23, 25, 24), (24, 25, 27, 26), (26, 27, 29, 28), (33, 32, 30, 31), (31, 30, 35, 34), (34, 35, 37, 36), (36, 37, 39, 38), (33, 31, 34, 36, 38), (30, 32, 39, 37, 35), (33, 38, 39, 32), (20, 22, 24, 26, 28), (23, 21, 29, 27, 25), (20, 28, 29, 21), (3, 1, 9, 7, 5), (13, 11, 16, 18, 15), (0, 2, 4, 6, 8), (10, 12, 14, 19, 17), (11, 10, 17, 16), (4, 5, 7, 6), (40, 41, 42, 43, 44, 45, 46, 47), (48, 40, 47, 49), (50, 41, 40, 48), (51, 52, 44, 43), (53, 45, 44, 52), (54, 46, 45, 53), (49, 47, 46, 54), (50, 48, 49, 54, 53, 52, 51, 55), (42, 41, 50, 55), (55, 51, 43, 42), (56, 57, 58, 59), (56, 59, 60, 61, 62, 63, 64, 65), (65, 66, 57, 56), (58, 57, 66, 67, 68, 69, 70, 71), (59, 58, 71, 60), (62, 69, 68, 63), (63, 68, 67, 64), (64, 67, 66, 65), (70, 69, 62, 61), (61, 60, 71, 70), (72, 73, 74, 75), (72, 75, 76, 77, 78, 79, 80, 81, 82), (73, 83, 84, 85, 86, 87, 88, 89, 74), (75, 74, 89, 76), (76, 89, 88, 77), (77, 88, 87, 78), (78, 87, 86, 79), (79, 86, 85, 80), (81, 80, 85, 84), (83, 73, 72, 82), (82, 81, 84, 83), (90, 91, 92, 93), (93, 94, 95, 96, 97, 98, 99, 90), (99, 100, 91, 90), (92, 91, 100, 101, 102, 103, 104, 105), (93, 92, 105, 94), (94, 105, 104, 95), (97, 102, 101, 98), (98, 101, 100, 99), (96, 95, 104, 103), (103, 102, 97, 96)])
me_cube_035.use_remesh_preserve_volume = False
me_cube_035.use_remesh_preserve_attributes = False
me_cube_035.use_mirror_vertex_groups = False
me_cube_035.update()
me_cube_033 = bpy.data.meshes.new('Cube.033')
me_cube_033.from_pydata([(1.166, 0.9915, -0.8075), (1.166, -1.003, 0.9394), (1.118, 0.9643, -1.021), (1.118, -1.03, 0.7258), (0.9998, 0.9531, -1.11), (0.9998, -1.041, 0.6373), (0.9998, 1.03, -0.5054), (0.9998, -0.9644, 1.242), (1.118, 1.019, -0.5939), (1.118, -0.9757, 1.153), (0.9998, -1.026, -1.139), (0.9998, 0.9388, 0.6209), (1.118, -1.028, -1.042), (1.118, 0.9366, 0.7182), (1.166, -1.034, -0.8068), (1.166, 0.9315, 0.9532), (0.9998, 0.9242, 1.285), (0.9998, -1.042, -0.4748), (1.118, 0.9263, 1.188), (1.118, -1.039, -0.572), (-1.004, 0.9531, -1.11), (-1.004, -1.041, 0.6373), (-1.122, 0.9643, -1.021), (-1.122, -1.03, 0.7258), (-1.171, 0.9915, -0.8075), (-1.171, -1.003, 0.9394), (-1.122, 1.019, -0.5939), (-1.122, -0.9757, 1.153), (-1.004, 1.03, -0.5054), (-1.004, -0.9644, 1.242), (-1.122, -1.028, -1.042), (-1.122, 0.9366, 0.7182), (-1.004, -1.026, -1.139), (-1.004, 0.9388, 0.6209), (-1.171, 0.9315, 0.9532), (-1.171, -1.034, -0.8068), (-1.122, 0.9263, 1.188), (-1.122, -1.039, -0.572), (-1.004, 0.9242, 1.285), (-1.004, -1.042, -0.4748), (1.118, -0.9357, 1.333), (1.0, -0.9091, 1.333), (1.0, -1.0, 1.333), (0.8333, -1.0, 1.333), (0.8821, -1.064, 1.333), (1.0, -1.091, 1.333), (1.118, -1.064, 1.333), (1.167, -1.0, 1.333), (1.118, -0.9357, -1.177), (1.167, -1.0, -1.177), (1.0, -0.9091, -1.177), (0.8333, -1.0, -1.177), (0.8821, -1.064, -1.177), (1.0, -1.091, -1.177), (1.118, -1.064, -1.177), (1.0, -1.0, -1.177), (1.167, 1.0, -1.177), (1.167, 1.0, 1.333), (1.118, 0.9357, 1.333), (1.118, 0.9357, -1.177), (1.0, 0.9091, -1.177), (1.0, 1.0, -1.177), (0.8333, 1.0, -1.177), (0.8821, 1.064, -1.177), (1.0, 1.091, -1.177), (1.118, 1.064, -1.177), (1.118, 1.064, 1.333), (1.0, 1.091, 1.333), (0.8821, 1.064, 1.333), (0.8333, 1.0, 1.333), (1.0, 1.0, 1.333), (1.0, 0.9091, 1.333), (-1.0, 0.9091, -1.177), (-1.0, 0.9091, 1.333), (-1.118, 0.9357, 1.333), (-1.118, 0.9357, -1.177), (-1.167, 1.0, -1.177), (-1.118, 1.064, -1.177), (-1.0, 1.091, -1.177), (-0.8821, 1.064, -1.177), (-0.8333, 1.0, -1.177), (-0.8333, 1.0, -1.177), (-1.0, 1.0, -1.177), (-1.0, 1.0, 1.333), (-0.8333, 1.0, 1.333), (-0.8333, 1.0, 1.333), (-0.8821, 1.064, 1.333), (-1.0, 1.091, 1.333), (-1.118, 1.064, 1.333), (-1.167, 1.0, 1.333), (-1.118, -1.064, -1.177), (-1.118, -1.064, 1.333), (-1.167, -1.0, 1.333), (-1.167, -1.0, -1.177), (-1.118, -0.9357, -1.177), (-1.0, -0.9091, -1.177), (-1.0, -1.0, -1.177), (-0.8333, -1.0, -1.177), (-0.8821, -1.064, -1.177), (-1.0, -1.091, -1.177), (-1.0, -1.091, 1.333), (-0.8821, -1.064, 1.333), (-0.8333, -1.0, 1.333), (-1.0, -1.0, 1.333), (-1.0, -0.9091, 1.333), (-1.118, -0.9357, 1.333)], [], [(0, 1, 3, 2), (2, 3, 5, 4), (8, 9, 1, 0), (6, 7, 9, 8), (15, 14, 12, 13), (13, 12, 10, 11), (18, 19, 14, 15), (16, 17, 19, 18), (20, 21, 23, 22), (22, 23, 25, 24), (24, 25, 27, 26), (26, 27, 29, 28), (33, 32, 30, 31), (31, 30, 35, 34), (34, 35, 37, 36), (36, 37, 39, 38), (33, 31, 34, 36, 38), (30, 32, 39, 37, 35), (33, 38, 39, 32), (20, 22, 24, 26, 28), (23, 21, 29, 27, 25), (20, 28, 29, 21), (3, 1, 9, 7, 5), (13, 11, 16, 18, 15), (0, 2, 4, 6, 8), (10, 12, 14, 19, 17), (11, 10, 17, 16), (4, 5, 7, 6), (40, 41, 42, 43, 44, 45, 46, 47), (48, 40, 47, 49), (50, 41, 40, 48), (51, 52, 44, 43), (53, 45, 44, 52), (54, 46, 45, 53), (49, 47, 46, 54), (50, 48, 49, 54, 53, 52, 51, 55), (42, 41, 50, 55), (55, 51, 43, 42), (56, 57, 58, 59), (56, 59, 60, 61, 62, 63, 64, 65), (65, 66, 57, 56), (58, 57, 66, 67, 68, 69, 70, 71), (59, 58, 71, 60), (62, 69, 68, 63), (63, 68, 67, 64), (64, 67, 66, 65), (70, 69, 62, 61), (61, 60, 71, 70), (72, 73, 74, 75), (72, 75, 76, 77, 78, 79, 80, 81, 82), (73, 83, 84, 85, 86, 87, 88, 89, 74), (75, 74, 89, 76), (76, 89, 88, 77), (77, 88, 87, 78), (78, 87, 86, 79), (79, 86, 85, 80), (81, 80, 85, 84), (83, 73, 72, 82), (82, 81, 84, 83), (90, 91, 92, 93), (93, 94, 95, 96, 97, 98, 99, 90), (99, 100, 91, 90), (92, 91, 100, 101, 102, 103, 104, 105), (93, 92, 105, 94), (94, 105, 104, 95), (97, 102, 101, 98), (98, 101, 100, 99), (96, 95, 104, 103), (103, 102, 97, 96)])
me_cube_033.use_remesh_preserve_volume = False
me_cube_033.use_remesh_preserve_attributes = False
me_cube_033.use_mirror_vertex_groups = False
me_cube_033.update()
me_cube_031 = bpy.data.meshes.new('Cube.031')
me_cube_031.from_pydata([(1.166, 0.9915, -0.8075), (1.166, -1.003, 0.9394), (1.118, 0.9643, -1.021), (1.118, -1.03, 0.7258), (0.9998, 0.9531, -1.11), (0.9998, -1.041, 0.6373), (0.9998, 1.03, -0.5054), (0.9998, -0.9644, 1.242), (1.118, 1.019, -0.5939), (1.118, -0.9757, 1.153), (0.9998, -1.026, -1.139), (0.9998, 0.9388, 0.6209), (1.118, -1.028, -1.042), (1.118, 0.9366, 0.7182), (1.166, -1.034, -0.8068), (1.166, 0.9315, 0.9532), (0.9998, 0.9242, 1.285), (0.9998, -1.042, -0.4748), (1.118, 0.9263, 1.188), (1.118, -1.039, -0.572), (-1.004, 0.9531, -1.11), (-1.004, -1.041, 0.6373), (-1.122, 0.9643, -1.021), (-1.122, -1.03, 0.7258), (-1.171, 0.9915, -0.8075), (-1.171, -1.003, 0.9394), (-1.122, 1.019, -0.5939), (-1.122, -0.9757, 1.153), (-1.004, 1.03, -0.5054), (-1.004, -0.9644, 1.242), (-1.122, -1.028, -1.042), (-1.122, 0.9366, 0.7182), (-1.004, -1.026, -1.139), (-1.004, 0.9388, 0.6209), (-1.171, 0.9315, 0.9532), (-1.171, -1.034, -0.8068), (-1.122, 0.9263, 1.188), (-1.122, -1.039, -0.572), (-1.004, 0.9242, 1.285), (-1.004, -1.042, -0.4748), (1.118, -0.9357, 1.333), (1.0, -0.9091, 1.333), (1.0, -1.0, 1.333), (0.8333, -1.0, 1.333), (0.8821, -1.064, 1.333), (1.0, -1.091, 1.333), (1.118, -1.064, 1.333), (1.167, -1.0, 1.333), (1.118, -0.9357, -1.177), (1.167, -1.0, -1.177), (1.0, -0.9091, -1.177), (0.8333, -1.0, -1.177), (0.8821, -1.064, -1.177), (1.0, -1.091, -1.177), (1.118, -1.064, -1.177), (1.0, -1.0, -1.177), (1.167, 1.0, -1.177), (1.167, 1.0, 1.333), (1.118, 0.9357, 1.333), (1.118, 0.9357, -1.177), (1.0, 0.9091, -1.177), (1.0, 1.0, -1.177), (0.8333, 1.0, -1.177), (0.8821, 1.064, -1.177), (1.0, 1.091, -1.177), (1.118, 1.064, -1.177), (1.118, 1.064, 1.333), (1.0, 1.091, 1.333), (0.8821, 1.064, 1.333), (0.8333, 1.0, 1.333), (1.0, 1.0, 1.333), (1.0, 0.9091, 1.333), (-1.0, 0.9091, -1.177), (-1.0, 0.9091, 1.333), (-1.118, 0.9357, 1.333), (-1.118, 0.9357, -1.177), (-1.167, 1.0, -1.177), (-1.118, 1.064, -1.177), (-1.0, 1.091, -1.177), (-0.8821, 1.064, -1.177), (-0.8333, 1.0, -1.177), (-0.8333, 1.0, -1.177), (-1.0, 1.0, -1.177), (-1.0, 1.0, 1.333), (-0.8333, 1.0, 1.333), (-0.8333, 1.0, 1.333), (-0.8821, 1.064, 1.333), (-1.0, 1.091, 1.333), (-1.118, 1.064, 1.333), (-1.167, 1.0, 1.333), (-1.118, -1.064, -1.177), (-1.118, -1.064, 1.333), (-1.167, -1.0, 1.333), (-1.167, -1.0, -1.177), (-1.118, -0.9357, -1.177), (-1.0, -0.9091, -1.177), (-1.0, -1.0, -1.177), (-0.8333, -1.0, -1.177), (-0.8821, -1.064, -1.177), (-1.0, -1.091, -1.177), (-1.0, -1.091, 1.333), (-0.8821, -1.064, 1.333), (-0.8333, -1.0, 1.333), (-1.0, -1.0, 1.333), (-1.0, -0.9091, 1.333), (-1.118, -0.9357, 1.333)], [], [(0, 1, 3, 2), (2, 3, 5, 4), (8, 9, 1, 0), (6, 7, 9, 8), (15, 14, 12, 13), (13, 12, 10, 11), (18, 19, 14, 15), (16, 17, 19, 18), (20, 21, 23, 22), (22, 23, 25, 24), (24, 25, 27, 26), (26, 27, 29, 28), (33, 32, 30, 31), (31, 30, 35, 34), (34, 35, 37, 36), (36, 37, 39, 38), (33, 31, 34, 36, 38), (30, 32, 39, 37, 35), (33, 38, 39, 32), (20, 22, 24, 26, 28), (23, 21, 29, 27, 25), (20, 28, 29, 21), (3, 1, 9, 7, 5), (13, 11, 16, 18, 15), (0, 2, 4, 6, 8), (10, 12, 14, 19, 17), (11, 10, 17, 16), (4, 5, 7, 6), (40, 41, 42, 43, 44, 45, 46, 47), (48, 40, 47, 49), (50, 41, 40, 48), (51, 52, 44, 43), (53, 45, 44, 52), (54, 46, 45, 53), (49, 47, 46, 54), (50, 48, 49, 54, 53, 52, 51, 55), (42, 41, 50, 55), (55, 51, 43, 42), (56, 57, 58, 59), (56, 59, 60, 61, 62, 63, 64, 65), (65, 66, 57, 56), (58, 57, 66, 67, 68, 69, 70, 71), (59, 58, 71, 60), (62, 69, 68, 63), (63, 68, 67, 64), (64, 67, 66, 65), (70, 69, 62, 61), (61, 60, 71, 70), (72, 73, 74, 75), (72, 75, 76, 77, 78, 79, 80, 81, 82), (73, 83, 84, 85, 86, 87, 88, 89, 74), (75, 74, 89, 76), (76, 89, 88, 77), (77, 88, 87, 78), (78, 87, 86, 79), (79, 86, 85, 80), (81, 80, 85, 84), (83, 73, 72, 82), (82, 81, 84, 83), (90, 91, 92, 93), (93, 94, 95, 96, 97, 98, 99, 90), (99, 100, 91, 90), (92, 91, 100, 101, 102, 103, 104, 105), (93, 92, 105, 94), (94, 105, 104, 95), (97, 102, 101, 98), (98, 101, 100, 99), (96, 95, 104, 103), (103, 102, 97, 96)])
me_cube_031.use_remesh_preserve_volume = False
me_cube_031.use_remesh_preserve_attributes = False
me_cube_031.use_mirror_vertex_groups = False
me_cube_031.update()
me_cube_029 = bpy.data.meshes.new('Cube.029')
me_cube_029.from_pydata([(1.166, 0.9915, -0.8075), (1.166, -1.003, 0.9394), (1.118, 0.9643, -1.021), (1.118, -1.03, 0.7258), (0.9998, 0.9531, -1.11), (0.9998, -1.041, 0.6373), (0.9998, 1.03, -0.5054), (0.9998, -0.9644, 1.242), (1.118, 1.019, -0.5939), (1.118, -0.9757, 1.153), (0.9998, -1.026, -1.139), (0.9998, 0.9388, 0.6209), (1.118, -1.028, -1.042), (1.118, 0.9366, 0.7182), (1.166, -1.034, -0.8068), (1.166, 0.9315, 0.9532), (0.9998, 0.9242, 1.285), (0.9998, -1.042, -0.4748), (1.118, 0.9263, 1.188), (1.118, -1.039, -0.572), (-1.004, 0.9531, -1.11), (-1.004, -1.041, 0.6373), (-1.122, 0.9643, -1.021), (-1.122, -1.03, 0.7258), (-1.171, 0.9915, -0.8075), (-1.171, -1.003, 0.9394), (-1.122, 1.019, -0.5939), (-1.122, -0.9757, 1.153), (-1.004, 1.03, -0.5054), (-1.004, -0.9644, 1.242), (-1.122, -1.028, -1.042), (-1.122, 0.9366, 0.7182), (-1.004, -1.026, -1.139), (-1.004, 0.9388, 0.6209), (-1.171, 0.9315, 0.9532), (-1.171, -1.034, -0.8068), (-1.122, 0.9263, 1.188), (-1.122, -1.039, -0.572), (-1.004, 0.9242, 1.285), (-1.004, -1.042, -0.4748), (1.118, -0.9357, 1.333), (1.0, -0.9091, 1.333), (1.0, -1.0, 1.333), (0.8333, -1.0, 1.333), (0.8821, -1.064, 1.333), (1.0, -1.091, 1.333), (1.118, -1.064, 1.333), (1.167, -1.0, 1.333), (1.118, -0.9357, -1.177), (1.167, -1.0, -1.177), (1.0, -0.9091, -1.177), (0.8333, -1.0, -1.177), (0.8821, -1.064, -1.177), (1.0, -1.091, -1.177), (1.118, -1.064, -1.177), (1.0, -1.0, -1.177), (1.167, 1.0, -1.177), (1.167, 1.0, 1.333), (1.118, 0.9357, 1.333), (1.118, 0.9357, -1.177), (1.0, 0.9091, -1.177), (1.0, 1.0, -1.177), (0.8333, 1.0, -1.177), (0.8821, 1.064, -1.177), (1.0, 1.091, -1.177), (1.118, 1.064, -1.177), (1.118, 1.064, 1.333), (1.0, 1.091, 1.333), (0.8821, 1.064, 1.333), (0.8333, 1.0, 1.333), (1.0, 1.0, 1.333), (1.0, 0.9091, 1.333), (-1.0, 0.9091, -1.177), (-1.0, 0.9091, 1.333), (-1.118, 0.9357, 1.333), (-1.118, 0.9357, -1.177), (-1.167, 1.0, -1.177), (-1.118, 1.064, -1.177), (-1.0, 1.091, -1.177), (-0.8821, 1.064, -1.177), (-0.8333, 1.0, -1.177), (-0.8333, 1.0, -1.177), (-1.0, 1.0, -1.177), (-1.0, 1.0, 1.333), (-0.8333, 1.0, 1.333), (-0.8333, 1.0, 1.333), (-0.8821, 1.064, 1.333), (-1.0, 1.091, 1.333), (-1.118, 1.064, 1.333), (-1.167, 1.0, 1.333), (-1.118, -1.064, -1.177), (-1.118, -1.064, 1.333), (-1.167, -1.0, 1.333), (-1.167, -1.0, -1.177), (-1.118, -0.9357, -1.177), (-1.0, -0.9091, -1.177), (-1.0, -1.0, -1.177), (-0.8333, -1.0, -1.177), (-0.8821, -1.064, -1.177), (-1.0, -1.091, -1.177), (-1.0, -1.091, 1.333), (-0.8821, -1.064, 1.333), (-0.8333, -1.0, 1.333), (-1.0, -1.0, 1.333), (-1.0, -0.9091, 1.333), (-1.118, -0.9357, 1.333)], [], [(0, 1, 3, 2), (2, 3, 5, 4), (8, 9, 1, 0), (6, 7, 9, 8), (15, 14, 12, 13), (13, 12, 10, 11), (18, 19, 14, 15), (16, 17, 19, 18), (20, 21, 23, 22), (22, 23, 25, 24), (24, 25, 27, 26), (26, 27, 29, 28), (33, 32, 30, 31), (31, 30, 35, 34), (34, 35, 37, 36), (36, 37, 39, 38), (33, 31, 34, 36, 38), (30, 32, 39, 37, 35), (33, 38, 39, 32), (20, 22, 24, 26, 28), (23, 21, 29, 27, 25), (20, 28, 29, 21), (3, 1, 9, 7, 5), (13, 11, 16, 18, 15), (0, 2, 4, 6, 8), (10, 12, 14, 19, 17), (11, 10, 17, 16), (4, 5, 7, 6), (40, 41, 42, 43, 44, 45, 46, 47), (48, 40, 47, 49), (50, 41, 40, 48), (51, 52, 44, 43), (53, 45, 44, 52), (54, 46, 45, 53), (49, 47, 46, 54), (50, 48, 49, 54, 53, 52, 51, 55), (42, 41, 50, 55), (55, 51, 43, 42), (56, 57, 58, 59), (56, 59, 60, 61, 62, 63, 64, 65), (65, 66, 57, 56), (58, 57, 66, 67, 68, 69, 70, 71), (59, 58, 71, 60), (62, 69, 68, 63), (63, 68, 67, 64), (64, 67, 66, 65), (70, 69, 62, 61), (61, 60, 71, 70), (72, 73, 74, 75), (72, 75, 76, 77, 78, 79, 80, 81, 82), (73, 83, 84, 85, 86, 87, 88, 89, 74), (75, 74, 89, 76), (76, 89, 88, 77), (77, 88, 87, 78), (78, 87, 86, 79), (79, 86, 85, 80), (81, 80, 85, 84), (83, 73, 72, 82), (82, 81, 84, 83), (90, 91, 92, 93), (93, 94, 95, 96, 97, 98, 99, 90), (99, 100, 91, 90), (92, 91, 100, 101, 102, 103, 104, 105), (93, 92, 105, 94), (94, 105, 104, 95), (97, 102, 101, 98), (98, 101, 100, 99), (96, 95, 104, 103), (103, 102, 97, 96)])
me_cube_029.use_remesh_preserve_volume = False
me_cube_029.use_remesh_preserve_attributes = False
me_cube_029.use_mirror_vertex_groups = False
me_cube_029.update()
me_cube_027 = bpy.data.meshes.new('Cube.027')
me_cube_027.from_pydata([(1.166, 0.9915, -0.8075), (1.166, -1.003, 0.9394), (1.118, 0.9643, -1.021), (1.118, -1.03, 0.7258), (0.9998, 0.9531, -1.11), (0.9998, -1.041, 0.6373), (0.9998, 1.03, -0.5054), (0.9998, -0.9644, 1.242), (1.118, 1.019, -0.5939), (1.118, -0.9757, 1.153), (0.9998, -1.026, -1.139), (0.9998, 0.9388, 0.6209), (1.118, -1.028, -1.042), (1.118, 0.9366, 0.7182), (1.166, -1.034, -0.8068), (1.166, 0.9315, 0.9532), (0.9998, 0.9242, 1.285), (0.9998, -1.042, -0.4748), (1.118, 0.9263, 1.188), (1.118, -1.039, -0.572), (-1.004, 0.9531, -1.11), (-1.004, -1.041, 0.6373), (-1.122, 0.9643, -1.021), (-1.122, -1.03, 0.7258), (-1.171, 0.9915, -0.8075), (-1.171, -1.003, 0.9394), (-1.122, 1.019, -0.5939), (-1.122, -0.9757, 1.153), (-1.004, 1.03, -0.5054), (-1.004, -0.9644, 1.242), (-1.122, -1.028, -1.042), (-1.122, 0.9366, 0.7182), (-1.004, -1.026, -1.139), (-1.004, 0.9388, 0.6209), (-1.171, 0.9315, 0.9532), (-1.171, -1.034, -0.8068), (-1.122, 0.9263, 1.188), (-1.122, -1.039, -0.572), (-1.004, 0.9242, 1.285), (-1.004, -1.042, -0.4748), (1.118, -0.9357, 1.333), (1.0, -0.9091, 1.333), (1.0, -1.0, 1.333), (0.8333, -1.0, 1.333), (0.8821, -1.064, 1.333), (1.0, -1.091, 1.333), (1.118, -1.064, 1.333), (1.167, -1.0, 1.333), (1.118, -0.9357, -1.177), (1.167, -1.0, -1.177), (1.0, -0.9091, -1.177), (0.8333, -1.0, -1.177), (0.8821, -1.064, -1.177), (1.0, -1.091, -1.177), (1.118, -1.064, -1.177), (1.0, -1.0, -1.177), (1.167, 1.0, -1.177), (1.167, 1.0, 1.333), (1.118, 0.9357, 1.333), (1.118, 0.9357, -1.177), (1.0, 0.9091, -1.177), (1.0, 1.0, -1.177), (0.8333, 1.0, -1.177), (0.8821, 1.064, -1.177), (1.0, 1.091, -1.177), (1.118, 1.064, -1.177), (1.118, 1.064, 1.333), (1.0, 1.091, 1.333), (0.8821, 1.064, 1.333), (0.8333, 1.0, 1.333), (1.0, 1.0, 1.333), (1.0, 0.9091, 1.333), (-1.0, 0.9091, -1.177), (-1.0, 0.9091, 1.333), (-1.118, 0.9357, 1.333), (-1.118, 0.9357, -1.177), (-1.167, 1.0, -1.177), (-1.118, 1.064, -1.177), (-1.0, 1.091, -1.177), (-0.8821, 1.064, -1.177), (-0.8333, 1.0, -1.177), (-0.8333, 1.0, -1.177), (-1.0, 1.0, -1.177), (-1.0, 1.0, 1.333), (-0.8333, 1.0, 1.333), (-0.8333, 1.0, 1.333), (-0.8821, 1.064, 1.333), (-1.0, 1.091, 1.333), (-1.118, 1.064, 1.333), (-1.167, 1.0, 1.333), (-1.118, -1.064, -1.177), (-1.118, -1.064, 1.333), (-1.167, -1.0, 1.333), (-1.167, -1.0, -1.177), (-1.118, -0.9357, -1.177), (-1.0, -0.9091, -1.177), (-1.0, -1.0, -1.177), (-0.8333, -1.0, -1.177), (-0.8821, -1.064, -1.177), (-1.0, -1.091, -1.177), (-1.0, -1.091, 1.333), (-0.8821, -1.064, 1.333), (-0.8333, -1.0, 1.333), (-1.0, -1.0, 1.333), (-1.0, -0.9091, 1.333), (-1.118, -0.9357, 1.333)], [], [(0, 1, 3, 2), (2, 3, 5, 4), (8, 9, 1, 0), (6, 7, 9, 8), (15, 14, 12, 13), (13, 12, 10, 11), (18, 19, 14, 15), (16, 17, 19, 18), (20, 21, 23, 22), (22, 23, 25, 24), (24, 25, 27, 26), (26, 27, 29, 28), (33, 32, 30, 31), (31, 30, 35, 34), (34, 35, 37, 36), (36, 37, 39, 38), (33, 31, 34, 36, 38), (30, 32, 39, 37, 35), (33, 38, 39, 32), (20, 22, 24, 26, 28), (23, 21, 29, 27, 25), (20, 28, 29, 21), (3, 1, 9, 7, 5), (13, 11, 16, 18, 15), (0, 2, 4, 6, 8), (10, 12, 14, 19, 17), (11, 10, 17, 16), (4, 5, 7, 6), (40, 41, 42, 43, 44, 45, 46, 47), (48, 40, 47, 49), (50, 41, 40, 48), (51, 52, 44, 43), (53, 45, 44, 52), (54, 46, 45, 53), (49, 47, 46, 54), (50, 48, 49, 54, 53, 52, 51, 55), (42, 41, 50, 55), (55, 51, 43, 42), (56, 57, 58, 59), (56, 59, 60, 61, 62, 63, 64, 65), (65, 66, 57, 56), (58, 57, 66, 67, 68, 69, 70, 71), (59, 58, 71, 60), (62, 69, 68, 63), (63, 68, 67, 64), (64, 67, 66, 65), (70, 69, 62, 61), (61, 60, 71, 70), (72, 73, 74, 75), (72, 75, 76, 77, 78, 79, 80, 81, 82), (73, 83, 84, 85, 86, 87, 88, 89, 74), (75, 74, 89, 76), (76, 89, 88, 77), (77, 88, 87, 78), (78, 87, 86, 79), (79, 86, 85, 80), (81, 80, 85, 84), (83, 73, 72, 82), (82, 81, 84, 83), (90, 91, 92, 93), (93, 94, 95, 96, 97, 98, 99, 90), (99, 100, 91, 90), (92, 91, 100, 101, 102, 103, 104, 105), (93, 92, 105, 94), (94, 105, 104, 95), (97, 102, 101, 98), (98, 101, 100, 99), (96, 95, 104, 103), (103, 102, 97, 96)])
me_cube_027.use_remesh_preserve_volume = False
me_cube_027.use_remesh_preserve_attributes = False
me_cube_027.use_mirror_vertex_groups = False
me_cube_027.update()
me_cube_025 = bpy.data.meshes.new('Cube.025')
me_cube_025.from_pydata([(1.166, 0.9915, -0.8075), (1.166, -1.003, 0.9394), (1.118, 0.9643, -1.021), (1.118, -1.03, 0.7258), (0.9998, 0.9531, -1.11), (0.9998, -1.041, 0.6373), (0.9998, 1.03, -0.5054), (0.9998, -0.9644, 1.242), (1.118, 1.019, -0.5939), (1.118, -0.9757, 1.153), (0.9998, -1.026, -1.139), (0.9998, 0.9388, 0.6209), (1.118, -1.028, -1.042), (1.118, 0.9366, 0.7182), (1.166, -1.034, -0.8068), (1.166, 0.9315, 0.9532), (0.9998, 0.9242, 1.285), (0.9998, -1.042, -0.4748), (1.118, 0.9263, 1.188), (1.118, -1.039, -0.572), (-1.004, 0.9531, -1.11), (-1.004, -1.041, 0.6373), (-1.122, 0.9643, -1.021), (-1.122, -1.03, 0.7258), (-1.171, 0.9915, -0.8075), (-1.171, -1.003, 0.9394), (-1.122, 1.019, -0.5939), (-1.122, -0.9757, 1.153), (-1.004, 1.03, -0.5054), (-1.004, -0.9644, 1.242), (-1.122, -1.028, -1.042), (-1.122, 0.9366, 0.7182), (-1.004, -1.026, -1.139), (-1.004, 0.9388, 0.6209), (-1.171, 0.9315, 0.9532), (-1.171, -1.034, -0.8068), (-1.122, 0.9263, 1.188), (-1.122, -1.039, -0.572), (-1.004, 0.9242, 1.285), (-1.004, -1.042, -0.4748), (1.118, -0.9357, 1.333), (1.0, -0.9091, 1.333), (1.0, -1.0, 1.333), (0.8333, -1.0, 1.333), (0.8821, -1.064, 1.333), (1.0, -1.091, 1.333), (1.118, -1.064, 1.333), (1.167, -1.0, 1.333), (1.118, -0.9357, -1.177), (1.167, -1.0, -1.177), (1.0, -0.9091, -1.177), (0.8333, -1.0, -1.177), (0.8821, -1.064, -1.177), (1.0, -1.091, -1.177), (1.118, -1.064, -1.177), (1.0, -1.0, -1.177), (1.167, 1.0, -1.177), (1.167, 1.0, 1.333), (1.118, 0.9357, 1.333), (1.118, 0.9357, -1.177), (1.0, 0.9091, -1.177), (1.0, 1.0, -1.177), (0.8333, 1.0, -1.177), (0.8821, 1.064, -1.177), (1.0, 1.091, -1.177), (1.118, 1.064, -1.177), (1.118, 1.064, 1.333), (1.0, 1.091, 1.333), (0.8821, 1.064, 1.333), (0.8333, 1.0, 1.333), (1.0, 1.0, 1.333), (1.0, 0.9091, 1.333), (-1.0, 0.9091, -1.177), (-1.0, 0.9091, 1.333), (-1.118, 0.9357, 1.333), (-1.118, 0.9357, -1.177), (-1.167, 1.0, -1.177), (-1.118, 1.064, -1.177), (-1.0, 1.091, -1.177), (-0.8821, 1.064, -1.177), (-0.8333, 1.0, -1.177), (-0.8333, 1.0, -1.177), (-1.0, 1.0, -1.177), (-1.0, 1.0, 1.333), (-0.8333, 1.0, 1.333), (-0.8333, 1.0, 1.333), (-0.8821, 1.064, 1.333), (-1.0, 1.091, 1.333), (-1.118, 1.064, 1.333), (-1.167, 1.0, 1.333), (-1.118, -1.064, -1.177), (-1.118, -1.064, 1.333), (-1.167, -1.0, 1.333), (-1.167, -1.0, -1.177), (-1.118, -0.9357, -1.177), (-1.0, -0.9091, -1.177), (-1.0, -1.0, -1.177), (-0.8333, -1.0, -1.177), (-0.8821, -1.064, -1.177), (-1.0, -1.091, -1.177), (-1.0, -1.091, 1.333), (-0.8821, -1.064, 1.333), (-0.8333, -1.0, 1.333), (-1.0, -1.0, 1.333), (-1.0, -0.9091, 1.333), (-1.118, -0.9357, 1.333)], [], [(0, 1, 3, 2), (2, 3, 5, 4), (8, 9, 1, 0), (6, 7, 9, 8), (15, 14, 12, 13), (13, 12, 10, 11), (18, 19, 14, 15), (16, 17, 19, 18), (20, 21, 23, 22), (22, 23, 25, 24), (24, 25, 27, 26), (26, 27, 29, 28), (33, 32, 30, 31), (31, 30, 35, 34), (34, 35, 37, 36), (36, 37, 39, 38), (33, 31, 34, 36, 38), (30, 32, 39, 37, 35), (33, 38, 39, 32), (20, 22, 24, 26, 28), (23, 21, 29, 27, 25), (20, 28, 29, 21), (3, 1, 9, 7, 5), (13, 11, 16, 18, 15), (0, 2, 4, 6, 8), (10, 12, 14, 19, 17), (11, 10, 17, 16), (4, 5, 7, 6), (40, 41, 42, 43, 44, 45, 46, 47), (48, 40, 47, 49), (50, 41, 40, 48), (51, 52, 44, 43), (53, 45, 44, 52), (54, 46, 45, 53), (49, 47, 46, 54), (50, 48, 49, 54, 53, 52, 51, 55), (42, 41, 50, 55), (55, 51, 43, 42), (56, 57, 58, 59), (56, 59, 60, 61, 62, 63, 64, 65), (65, 66, 57, 56), (58, 57, 66, 67, 68, 69, 70, 71), (59, 58, 71, 60), (62, 69, 68, 63), (63, 68, 67, 64), (64, 67, 66, 65), (70, 69, 62, 61), (61, 60, 71, 70), (72, 73, 74, 75), (72, 75, 76, 77, 78, 79, 80, 81, 82), (73, 83, 84, 85, 86, 87, 88, 89, 74), (75, 74, 89, 76), (76, 89, 88, 77), (77, 88, 87, 78), (78, 87, 86, 79), (79, 86, 85, 80), (81, 80, 85, 84), (83, 73, 72, 82), (82, 81, 84, 83), (90, 91, 92, 93), (93, 94, 95, 96, 97, 98, 99, 90), (99, 100, 91, 90), (92, 91, 100, 101, 102, 103, 104, 105), (93, 92, 105, 94), (94, 105, 104, 95), (97, 102, 101, 98), (98, 101, 100, 99), (96, 95, 104, 103), (103, 102, 97, 96)])
me_cube_025.use_remesh_preserve_volume = False
me_cube_025.use_remesh_preserve_attributes = False
me_cube_025.use_mirror_vertex_groups = False
me_cube_025.update()
me_cube_024 = bpy.data.meshes.new('Cube.024')
me_cube_024.from_pydata([(1.166, 0.9915, -0.8075), (1.166, -1.003, 0.9394), (1.118, 0.9643, -1.021), (1.118, -1.03, 0.7258), (0.9998, 0.9531, -1.11), (0.9998, -1.041, 0.6373), (0.9998, 1.03, -0.5054), (0.9998, -0.9644, 1.242), (1.118, 1.019, -0.5939), (1.118, -0.9757, 1.153), (0.9998, -1.026, -1.139), (0.9998, 0.9388, 0.6209), (1.118, -1.028, -1.042), (1.118, 0.9366, 0.7182), (1.166, -1.034, -0.8068), (1.166, 0.9315, 0.9532), (0.9998, 0.9242, 1.285), (0.9998, -1.042, -0.4748), (1.118, 0.9263, 1.188), (1.118, -1.039, -0.572), (-1.004, 0.9531, -1.11), (-1.004, -1.041, 0.6373), (-1.122, 0.9643, -1.021), (-1.122, -1.03, 0.7258), (-1.171, 0.9915, -0.8075), (-1.171, -1.003, 0.9394), (-1.122, 1.019, -0.5939), (-1.122, -0.9757, 1.153), (-1.004, 1.03, -0.5054), (-1.004, -0.9644, 1.242), (-1.122, -1.028, -1.042), (-1.122, 0.9366, 0.7182), (-1.004, -1.026, -1.139), (-1.004, 0.9388, 0.6209), (-1.171, 0.9315, 0.9532), (-1.171, -1.034, -0.8068), (-1.122, 0.9263, 1.188), (-1.122, -1.039, -0.572), (-1.004, 0.9242, 1.285), (-1.004, -1.042, -0.4748), (1.118, -0.9357, 1.333), (1.0, -0.9091, 1.333), (1.0, -1.0, 1.333), (0.8333, -1.0, 1.333), (0.8821, -1.064, 1.333), (1.0, -1.091, 1.333), (1.118, -1.064, 1.333), (1.167, -1.0, 1.333), (1.118, -0.9357, -1.177), (1.167, -1.0, -1.177), (1.0, -0.9091, -1.177), (0.8333, -1.0, -1.177), (0.8821, -1.064, -1.177), (1.0, -1.091, -1.177), (1.118, -1.064, -1.177), (1.0, -1.0, -1.177), (1.167, 1.0, -1.177), (1.167, 1.0, 1.333), (1.118, 0.9357, 1.333), (1.118, 0.9357, -1.177), (1.0, 0.9091, -1.177), (1.0, 1.0, -1.177), (0.8333, 1.0, -1.177), (0.8821, 1.064, -1.177), (1.0, 1.091, -1.177), (1.118, 1.064, -1.177), (1.118, 1.064, 1.333), (1.0, 1.091, 1.333), (0.8821, 1.064, 1.333), (0.8333, 1.0, 1.333), (1.0, 1.0, 1.333), (1.0, 0.9091, 1.333), (-1.0, 0.9091, -1.177), (-1.0, 0.9091, 1.333), (-1.118, 0.9357, 1.333), (-1.118, 0.9357, -1.177), (-1.167, 1.0, -1.177), (-1.118, 1.064, -1.177), (-1.0, 1.091, -1.177), (-0.8821, 1.064, -1.177), (-0.8333, 1.0, -1.177), (-0.8333, 1.0, -1.177), (-1.0, 1.0, -1.177), (-1.0, 1.0, 1.333), (-0.8333, 1.0, 1.333), (-0.8333, 1.0, 1.333), (-0.8821, 1.064, 1.333), (-1.0, 1.091, 1.333), (-1.118, 1.064, 1.333), (-1.167, 1.0, 1.333), (-1.118, -1.064, -1.177), (-1.118, -1.064, 1.333), (-1.167, -1.0, 1.333), (-1.167, -1.0, -1.177), (-1.118, -0.9357, -1.177), (-1.0, -0.9091, -1.177), (-1.0, -1.0, -1.177), (-0.8333, -1.0, -1.177), (-0.8821, -1.064, -1.177), (-1.0, -1.091, -1.177), (-1.0, -1.091, 1.333), (-0.8821, -1.064, 1.333), (-0.8333, -1.0, 1.333), (-1.0, -1.0, 1.333), (-1.0, -0.9091, 1.333), (-1.118, -0.9357, 1.333)], [], [(0, 1, 3, 2), (2, 3, 5, 4), (8, 9, 1, 0), (6, 7, 9, 8), (15, 14, 12, 13), (13, 12, 10, 11), (18, 19, 14, 15), (16, 17, 19, 18), (20, 21, 23, 22), (22, 23, 25, 24), (24, 25, 27, 26), (26, 27, 29, 28), (33, 32, 30, 31), (31, 30, 35, 34), (34, 35, 37, 36), (36, 37, 39, 38), (33, 31, 34, 36, 38), (30, 32, 39, 37, 35), (33, 38, 39, 32), (20, 22, 24, 26, 28), (23, 21, 29, 27, 25), (20, 28, 29, 21), (3, 1, 9, 7, 5), (13, 11, 16, 18, 15), (0, 2, 4, 6, 8), (10, 12, 14, 19, 17), (11, 10, 17, 16), (4, 5, 7, 6), (40, 41, 42, 43, 44, 45, 46, 47), (48, 40, 47, 49), (50, 41, 40, 48), (51, 52, 44, 43), (53, 45, 44, 52), (54, 46, 45, 53), (49, 47, 46, 54), (50, 48, 49, 54, 53, 52, 51, 55), (42, 41, 50, 55), (55, 51, 43, 42), (56, 57, 58, 59), (56, 59, 60, 61, 62, 63, 64, 65), (65, 66, 57, 56), (58, 57, 66, 67, 68, 69, 70, 71), (59, 58, 71, 60), (62, 69, 68, 63), (63, 68, 67, 64), (64, 67, 66, 65), (70, 69, 62, 61), (61, 60, 71, 70), (72, 73, 74, 75), (72, 75, 76, 77, 78, 79, 80, 81, 82), (73, 83, 84, 85, 86, 87, 88, 89, 74), (75, 74, 89, 76), (76, 89, 88, 77), (77, 88, 87, 78), (78, 87, 86, 79), (79, 86, 85, 80), (81, 80, 85, 84), (83, 73, 72, 82), (82, 81, 84, 83), (90, 91, 92, 93), (93, 94, 95, 96, 97, 98, 99, 90), (99, 100, 91, 90), (92, 91, 100, 101, 102, 103, 104, 105), (93, 92, 105, 94), (94, 105, 104, 95), (97, 102, 101, 98), (98, 101, 100, 99), (96, 95, 104, 103), (103, 102, 97, 96)])
me_cube_024.use_remesh_preserve_volume = False
me_cube_024.use_remesh_preserve_attributes = False
me_cube_024.use_mirror_vertex_groups = False
me_cube_024.update()
me_cube_007 = bpy.data.meshes.new('Cube.007')
me_cube_007.from_pydata([(-1.0, -1.0, -1.0), (-1.0, -1.0, 1.0), (-1.0, 1.0, -1.0), (-1.0, 1.0, 1.0), (1.0, -1.0, -1.0), (1.0, -1.0, 1.0), (1.0, 1.0, -1.0), (1.0, 1.0, 1.0)], [], [(1, 3, 2, 0), (3, 7, 6, 2), (7, 5, 4, 6), (5, 1, 0, 4), (0, 2, 6, 4), (5, 7, 3, 1)])
me_cube_007.use_remesh_preserve_volume = False
me_cube_007.use_remesh_preserve_attributes = False
me_cube_007.use_mirror_vertex_groups = False
me_cube_007.update()
me_cube_008 = bpy.data.meshes.new('Cube.008')
me_cube_008.from_pydata([(1.166, 0.9915, -0.8075), (1.166, -1.003, 0.9394), (1.118, 0.9643, -1.021), (1.118, -1.03, 0.7258), (0.9998, 0.9531, -1.11), (0.9998, -1.041, 0.6373), (0.9998, 1.03, -0.5054), (0.9998, -0.9644, 1.242), (1.118, 1.019, -0.5939), (1.118, -0.9757, 1.153), (0.9998, -1.026, -1.139), (0.9998, 0.9388, 0.6209), (1.118, -1.028, -1.042), (1.118, 0.9366, 0.7182), (1.166, -1.034, -0.8068), (1.166, 0.9315, 0.9532), (0.9998, 0.9242, 1.285), (0.9998, -1.042, -0.4748), (1.118, 0.9263, 1.188), (1.118, -1.039, -0.572), (-1.004, 0.9531, -1.11), (-1.004, -1.041, 0.6373), (-1.122, 0.9643, -1.021), (-1.122, -1.03, 0.7258), (-1.171, 0.9915, -0.8075), (-1.171, -1.003, 0.9394), (-1.122, 1.019, -0.5939), (-1.122, -0.9757, 1.153), (-1.004, 1.03, -0.5054), (-1.004, -0.9644, 1.242), (-1.122, -1.028, -1.042), (-1.122, 0.9366, 0.7182), (-1.004, -1.026, -1.139), (-1.004, 0.9388, 0.6209), (-1.171, 0.9315, 0.9532), (-1.171, -1.034, -0.8068), (-1.122, 0.9263, 1.188), (-1.122, -1.039, -0.572), (-1.004, 0.9242, 1.285), (-1.004, -1.042, -0.4748), (1.118, -0.9357, 1.333), (1.0, -0.9091, 1.333), (1.0, -1.0, 1.333), (0.8333, -1.0, 1.333), (0.8821, -1.064, 1.333), (1.0, -1.091, 1.333), (1.118, -1.064, 1.333), (1.167, -1.0, 1.333), (1.118, -0.9357, -1.177), (1.167, -1.0, -1.177), (1.0, -0.9091, -1.177), (0.8333, -1.0, -1.177), (0.8821, -1.064, -1.177), (1.0, -1.091, -1.177), (1.118, -1.064, -1.177), (1.0, -1.0, -1.177), (1.167, 1.0, -1.177), (1.167, 1.0, 1.333), (1.118, 0.9357, 1.333), (1.118, 0.9357, -1.177), (1.0, 0.9091, -1.177), (1.0, 1.0, -1.177), (0.8333, 1.0, -1.177), (0.8821, 1.064, -1.177), (1.0, 1.091, -1.177), (1.118, 1.064, -1.177), (1.118, 1.064, 1.333), (1.0, 1.091, 1.333), (0.8821, 1.064, 1.333), (0.8333, 1.0, 1.333), (1.0, 1.0, 1.333), (1.0, 0.9091, 1.333), (-1.0, 0.9091, -1.177), (-1.0, 0.9091, 1.333), (-1.118, 0.9357, 1.333), (-1.118, 0.9357, -1.177), (-1.167, 1.0, -1.177), (-1.118, 1.064, -1.177), (-1.0, 1.091, -1.177), (-0.8821, 1.064, -1.177), (-0.8333, 1.0, -1.177), (-0.8333, 1.0, -1.177), (-1.0, 1.0, -1.177), (-1.0, 1.0, 1.333), (-0.8333, 1.0, 1.333), (-0.8333, 1.0, 1.333), (-0.8821, 1.064, 1.333), (-1.0, 1.091, 1.333), (-1.118, 1.064, 1.333), (-1.167, 1.0, 1.333), (-1.118, -1.064, -1.177), (-1.118, -1.064, 1.333), (-1.167, -1.0, 1.333), (-1.167, -1.0, -1.177), (-1.118, -0.9357, -1.177), (-1.0, -0.9091, -1.177), (-1.0, -1.0, -1.177), (-0.8333, -1.0, -1.177), (-0.8821, -1.064, -1.177), (-1.0, -1.091, -1.177), (-1.0, -1.091, 1.333), (-0.8821, -1.064, 1.333), (-0.8333, -1.0, 1.333), (-1.0, -1.0, 1.333), (-1.0, -0.9091, 1.333), (-1.118, -0.9357, 1.333)], [], [(0, 1, 3, 2), (2, 3, 5, 4), (8, 9, 1, 0), (6, 7, 9, 8), (15, 14, 12, 13), (13, 12, 10, 11), (18, 19, 14, 15), (16, 17, 19, 18), (20, 21, 23, 22), (22, 23, 25, 24), (24, 25, 27, 26), (26, 27, 29, 28), (33, 32, 30, 31), (31, 30, 35, 34), (34, 35, 37, 36), (36, 37, 39, 38), (33, 31, 34, 36, 38), (30, 32, 39, 37, 35), (33, 38, 39, 32), (20, 22, 24, 26, 28), (23, 21, 29, 27, 25), (20, 28, 29, 21), (3, 1, 9, 7, 5), (13, 11, 16, 18, 15), (0, 2, 4, 6, 8), (10, 12, 14, 19, 17), (11, 10, 17, 16), (4, 5, 7, 6), (40, 41, 42, 43, 44, 45, 46, 47), (48, 40, 47, 49), (50, 41, 40, 48), (51, 52, 44, 43), (53, 45, 44, 52), (54, 46, 45, 53), (49, 47, 46, 54), (50, 48, 49, 54, 53, 52, 51, 55), (42, 41, 50, 55), (55, 51, 43, 42), (56, 57, 58, 59), (56, 59, 60, 61, 62, 63, 64, 65), (65, 66, 57, 56), (58, 57, 66, 67, 68, 69, 70, 71), (59, 58, 71, 60), (62, 69, 68, 63), (63, 68, 67, 64), (64, 67, 66, 65), (70, 69, 62, 61), (61, 60, 71, 70), (72, 73, 74, 75), (72, 75, 76, 77, 78, 79, 80, 81, 82), (73, 83, 84, 85, 86, 87, 88, 89, 74), (75, 74, 89, 76), (76, 89, 88, 77), (77, 88, 87, 78), (78, 87, 86, 79), (79, 86, 85, 80), (81, 80, 85, 84), (83, 73, 72, 82), (82, 81, 84, 83), (90, 91, 92, 93), (93, 94, 95, 96, 97, 98, 99, 90), (99, 100, 91, 90), (92, 91, 100, 101, 102, 103, 104, 105), (93, 92, 105, 94), (94, 105, 104, 95), (97, 102, 101, 98), (98, 101, 100, 99), (96, 95, 104, 103), (103, 102, 97, 96)])
me_cube_008.use_remesh_preserve_volume = False
me_cube_008.use_remesh_preserve_attributes = False
me_cube_008.use_mirror_vertex_groups = False
me_cube_008.update()
me_cube_036 = bpy.data.meshes.new('Cube.036')
me_cube_036.from_pydata([(-1.0, -1.0, -1.0), (-1.0, -1.0, 1.0), (-1.0, 1.0, -1.0), (-1.0, 1.0, 1.0), (1.0, -1.0, -1.0), (1.0, -1.0, 1.0), (1.0, 1.0, -1.0), (1.0, 1.0, 1.0)], [], [(1, 3, 2, 0), (3, 7, 6, 2), (7, 5, 4, 6), (5, 1, 0, 4), (0, 2, 6, 4), (5, 7, 3, 1)])
me_cube_036.use_remesh_preserve_volume = False
me_cube_036.use_remesh_preserve_attributes = False
me_cube_036.use_mirror_vertex_groups = False
me_cube_036.update()
me_cube_034 = bpy.data.meshes.new('Cube.034')
me_cube_034.from_pydata([(-1.0, -1.0, -1.0), (-1.0, -1.0, 1.0), (-1.0, 1.0, -1.0), (-1.0, 1.0, 1.0), (1.0, -1.0, -1.0), (1.0, -1.0, 1.0), (1.0, 1.0, -1.0), (1.0, 1.0, 1.0)], [], [(1, 3, 2, 0), (3, 7, 6, 2), (7, 5, 4, 6), (5, 1, 0, 4), (0, 2, 6, 4), (5, 7, 3, 1)])
me_cube_034.use_remesh_preserve_volume = False
me_cube_034.use_remesh_preserve_attributes = False
me_cube_034.use_mirror_vertex_groups = False
me_cube_034.update()
me_cube_032 = bpy.data.meshes.new('Cube.032')
me_cube_032.from_pydata([(-1.0, -1.0, -1.0), (-1.0, -1.0, 1.0), (-1.0, 1.0, -1.0), (-1.0, 1.0, 1.0), (1.0, -1.0, -1.0), (1.0, -1.0, 1.0), (1.0, 1.0, -1.0), (1.0, 1.0, 1.0)], [], [(1, 3, 2, 0), (3, 7, 6, 2), (7, 5, 4, 6), (5, 1, 0, 4), (0, 2, 6, 4), (5, 7, 3, 1)])
me_cube_032.use_remesh_preserve_volume = False
me_cube_032.use_remesh_preserve_attributes = False
me_cube_032.use_mirror_vertex_groups = False
me_cube_032.update()
me_cube_030 = bpy.data.meshes.new('Cube.030')
me_cube_030.from_pydata([(-1.0, -1.0, -1.0), (-1.0, -1.0, 1.0), (-1.0, 1.0, -1.0), (-1.0, 1.0, 1.0), (1.0, -1.0, -1.0), (1.0, -1.0, 1.0), (1.0, 1.0, -1.0), (1.0, 1.0, 1.0)], [], [(1, 3, 2, 0), (3, 7, 6, 2), (7, 5, 4, 6), (5, 1, 0, 4), (0, 2, 6, 4), (5, 7, 3, 1)])
me_cube_030.use_remesh_preserve_volume = False
me_cube_030.use_remesh_preserve_attributes = False
me_cube_030.use_mirror_vertex_groups = False
me_cube_030.update()
me_cube_028 = bpy.data.meshes.new('Cube.028')
me_cube_028.from_pydata([(-1.0, -1.0, -1.0), (-1.0, -1.0, 1.0), (-1.0, 1.0, -1.0), (-1.0, 1.0, 1.0), (1.0, -1.0, -1.0), (1.0, -1.0, 1.0), (1.0, 1.0, -1.0), (1.0, 1.0, 1.0)], [], [(1, 3, 2, 0), (3, 7, 6, 2), (7, 5, 4, 6), (5, 1, 0, 4), (0, 2, 6, 4), (5, 7, 3, 1)])
me_cube_028.use_remesh_preserve_volume = False
me_cube_028.use_remesh_preserve_attributes = False
me_cube_028.use_mirror_vertex_groups = False
me_cube_028.update()
me_cube_026 = bpy.data.meshes.new('Cube.026')
me_cube_026.from_pydata([(-1.0, -1.0, -1.0), (-1.0, -1.0, 1.0), (-1.0, 1.0, -1.0), (-1.0, 1.0, 1.0), (1.0, -1.0, -1.0), (1.0, -1.0, 1.0), (1.0, 1.0, -1.0), (1.0, 1.0, 1.0)], [], [(1, 3, 2, 0), (3, 7, 6, 2), (7, 5, 4, 6), (5, 1, 0, 4), (0, 2, 6, 4), (5, 7, 3, 1)])
me_cube_026.use_remesh_preserve_volume = False
me_cube_026.use_remesh_preserve_attributes = False
me_cube_026.use_mirror_vertex_groups = False
me_cube_026.update()
me_cube_023 = bpy.data.meshes.new('Cube.023')
me_cube_023.from_pydata([(-1.0, -1.0, -1.0), (-1.0, -1.0, 1.0), (-1.0, 1.0, -1.0), (-1.0, 1.0, 1.0), (1.0, -1.0, -1.0), (1.0, -1.0, 1.0), (1.0, 1.0, -1.0), (1.0, 1.0, 1.0)], [], [(1, 3, 2, 0), (3, 7, 6, 2), (7, 5, 4, 6), (5, 1, 0, 4), (0, 2, 6, 4), (5, 7, 3, 1)])
me_cube_023.use_remesh_preserve_volume = False
me_cube_023.use_remesh_preserve_attributes = False
me_cube_023.use_mirror_vertex_groups = False
me_cube_023.update()
me_cube_022 = bpy.data.meshes.new('Cube.022')
me_cube_022.from_pydata([(-1.0, -1.0, -1.0), (-1.0, -1.0, 1.0), (-1.0, 1.0, -1.0), (-1.0, 1.0, 1.0), (1.0, -1.0, -1.0), (1.0, -1.0, 1.0), (1.0, 1.0, -1.0), (1.0, 1.0, 1.0)], [], [(1, 3, 2, 0), (3, 7, 6, 2), (7, 5, 4, 6), (5, 1, 0, 4), (0, 2, 6, 4), (5, 7, 3, 1)])
me_cube_022.use_remesh_preserve_volume = False
me_cube_022.use_remesh_preserve_attributes = False
me_cube_022.use_mirror_vertex_groups = False
me_cube_022.update()
me_cube_005 = bpy.data.meshes.new('Cube.005')
me_cube_005.from_pydata([(-1.0, -1.0, -1.0), (-1.0, -1.0, 1.0), (-1.0, 1.0, -1.0), (-1.0, 1.0, 1.0), (1.0, -1.0, -1.0), (1.0, -1.0, 1.0), (1.0, 1.0, -1.0), (1.0, 1.0, 1.0)], [], [(1, 3, 2, 0), (3, 7, 6, 2), (7, 5, 4, 6), (5, 1, 0, 4), (0, 2, 6, 4), (5, 7, 3, 1)])
me_cube_005.use_remesh_preserve_volume = False
me_cube_005.use_remesh_preserve_attributes = False
me_cube_005.use_mirror_vertex_groups = False
me_cube_005.update()
me_cube_004 = bpy.data.meshes.new('Cube.004')
me_cube_004.from_pydata([(-1.0, -1.0, -1.0), (-1.0, -1.0, 1.0), (-1.0, 1.0, -1.0), (-1.0, 1.0, 1.0), (1.0, -1.0, -1.0), (1.0, -1.0, 1.0), (1.0, 1.0, -1.0), (1.0, 1.0, 1.0)], [], [(1, 3, 2, 0), (3, 7, 6, 2), (7, 5, 4, 6), (5, 1, 0, 4), (0, 2, 6, 4), (5, 7, 3, 1)])
me_cube_004.use_remesh_preserve_volume = False
me_cube_004.use_remesh_preserve_attributes = False
me_cube_004.use_mirror_vertex_groups = False
me_cube_004.update()
me_cube_003 = bpy.data.meshes.new('Cube.003')
me_cube_003.from_pydata([(-1.0, -1.0, -1.0), (-1.0, -1.0, 1.0), (-1.0, 1.0, -1.0), (-1.0, 1.0, 1.0), (1.0, -1.0, -1.0), (1.0, -1.0, 1.0), (1.0, 1.0, -1.0), (1.0, 1.0, 1.0)], [], [(1, 3, 2, 0), (3, 7, 6, 2), (7, 5, 4, 6), (5, 1, 0, 4), (0, 2, 6, 4), (5, 7, 3, 1)])
me_cube_003.use_remesh_preserve_volume = False
me_cube_003.use_remesh_preserve_attributes = False
me_cube_003.use_mirror_vertex_groups = False
me_cube_003.update()
me_cube_002 = bpy.data.meshes.new('Cube.002')
me_cube_002.from_pydata([(-1.0, -1.0, -1.0), (-1.0, -1.0, 1.0), (-1.0, 1.0, -1.0), (-1.0, 1.0, 1.0), (1.0, -1.0, -1.0), (1.0, -1.0, 1.0), (1.0, 1.0, -1.0), (1.0, 1.0, 1.0)], [], [(1, 3, 2, 0), (3, 7, 6, 2), (7, 5, 4, 6), (5, 1, 0, 4), (0, 2, 6, 4), (5, 7, 3, 1)])
me_cube_002.use_remesh_preserve_volume = False
me_cube_002.use_remesh_preserve_attributes = False
me_cube_002.use_mirror_vertex_groups = False
me_cube_002.update()
me_cube_017 = bpy.data.meshes.new('Cube.017')
me_cube_017.from_pydata([(1.166, 0.9915, -0.8075), (1.166, -1.003, 0.9394), (1.118, 0.9643, -1.021), (1.118, -1.03, 0.7258), (0.9998, 0.9531, -1.11), (0.9998, -1.041, 0.6373), (0.9998, 1.03, -0.5054), (0.9998, -0.9644, 1.242), (1.118, 1.019, -0.5939), (1.118, -0.9757, 1.153), (0.9998, -1.026, -1.139), (0.9998, 0.9388, 0.6209), (1.118, -1.028, -1.042), (1.118, 0.9366, 0.7182), (1.166, -1.034, -0.8068), (1.166, 0.9315, 0.9532), (0.9998, 0.9242, 1.285), (0.9998, -1.042, -0.4748), (1.118, 0.9263, 1.188), (1.118, -1.039, -0.572), (-1.004, 0.9531, -1.11), (-1.004, -1.041, 0.6373), (-1.122, 0.9643, -1.021), (-1.122, -1.03, 0.7258), (-1.171, 0.9915, -0.8075), (-1.171, -1.003, 0.9394), (-1.122, 1.019, -0.5939), (-1.122, -0.9757, 1.153), (-1.004, 1.03, -0.5054), (-1.004, -0.9644, 1.242), (-1.122, -1.028, -1.042), (-1.122, 0.9366, 0.7182), (-1.004, -1.026, -1.139), (-1.004, 0.9388, 0.6209), (-1.171, 0.9315, 0.9532), (-1.171, -1.034, -0.8068), (-1.122, 0.9263, 1.188), (-1.122, -1.039, -0.572), (-1.004, 0.9242, 1.285), (-1.004, -1.042, -0.4748), (1.118, -0.9357, 1.333), (1.0, -0.9091, 1.333), (1.0, -1.0, 1.333), (0.8333, -1.0, 1.333), (0.8821, -1.064, 1.333), (1.0, -1.091, 1.333), (1.118, -1.064, 1.333), (1.167, -1.0, 1.333), (1.118, -0.9357, -1.177), (1.167, -1.0, -1.177), (1.0, -0.9091, -1.177), (0.8333, -1.0, -1.177), (0.8821, -1.064, -1.177), (1.0, -1.091, -1.177), (1.118, -1.064, -1.177), (1.0, -1.0, -1.177), (1.167, 1.0, -1.177), (1.167, 1.0, 1.333), (1.118, 0.9357, 1.333), (1.118, 0.9357, -1.177), (1.0, 0.9091, -1.177), (1.0, 1.0, -1.177), (0.8333, 1.0, -1.177), (0.8821, 1.064, -1.177), (1.0, 1.091, -1.177), (1.118, 1.064, -1.177), (1.118, 1.064, 1.333), (1.0, 1.091, 1.333), (0.8821, 1.064, 1.333), (0.8333, 1.0, 1.333), (1.0, 1.0, 1.333), (1.0, 0.9091, 1.333), (-1.0, 0.9091, -1.177), (-1.0, 0.9091, 1.333), (-1.118, 0.9357, 1.333), (-1.118, 0.9357, -1.177), (-1.167, 1.0, -1.177), (-1.118, 1.064, -1.177), (-1.0, 1.091, -1.177), (-0.8821, 1.064, -1.177), (-0.8333, 1.0, -1.177), (-0.8333, 1.0, -1.177), (-1.0, 1.0, -1.177), (-1.0, 1.0, 1.333), (-0.8333, 1.0, 1.333), (-0.8333, 1.0, 1.333), (-0.8821, 1.064, 1.333), (-1.0, 1.091, 1.333), (-1.118, 1.064, 1.333), (-1.167, 1.0, 1.333), (-1.118, -1.064, -1.177), (-1.118, -1.064, 1.333), (-1.167, -1.0, 1.333), (-1.167, -1.0, -1.177), (-1.118, -0.9357, -1.177), (-1.0, -0.9091, -1.177), (-1.0, -1.0, -1.177), (-0.8333, -1.0, -1.177), (-0.8821, -1.064, -1.177), (-1.0, -1.091, -1.177), (-1.0, -1.091, 1.333), (-0.8821, -1.064, 1.333), (-0.8333, -1.0, 1.333), (-1.0, -1.0, 1.333), (-1.0, -0.9091, 1.333), (-1.118, -0.9357, 1.333)], [], [(0, 1, 3, 2), (2, 3, 5, 4), (8, 9, 1, 0), (6, 7, 9, 8), (15, 14, 12, 13), (13, 12, 10, 11), (18, 19, 14, 15), (16, 17, 19, 18), (20, 21, 23, 22), (22, 23, 25, 24), (24, 25, 27, 26), (26, 27, 29, 28), (33, 32, 30, 31), (31, 30, 35, 34), (34, 35, 37, 36), (36, 37, 39, 38), (33, 31, 34, 36, 38), (30, 32, 39, 37, 35), (33, 38, 39, 32), (20, 22, 24, 26, 28), (23, 21, 29, 27, 25), (20, 28, 29, 21), (3, 1, 9, 7, 5), (13, 11, 16, 18, 15), (0, 2, 4, 6, 8), (10, 12, 14, 19, 17), (11, 10, 17, 16), (4, 5, 7, 6), (40, 41, 42, 43, 44, 45, 46, 47), (48, 40, 47, 49), (50, 41, 40, 48), (51, 52, 44, 43), (53, 45, 44, 52), (54, 46, 45, 53), (49, 47, 46, 54), (50, 48, 49, 54, 53, 52, 51, 55), (42, 41, 50, 55), (55, 51, 43, 42), (56, 57, 58, 59), (56, 59, 60, 61, 62, 63, 64, 65), (65, 66, 57, 56), (58, 57, 66, 67, 68, 69, 70, 71), (59, 58, 71, 60), (62, 69, 68, 63), (63, 68, 67, 64), (64, 67, 66, 65), (70, 69, 62, 61), (61, 60, 71, 70), (72, 73, 74, 75), (72, 75, 76, 77, 78, 79, 80, 81, 82), (73, 83, 84, 85, 86, 87, 88, 89, 74), (75, 74, 89, 76), (76, 89, 88, 77), (77, 88, 87, 78), (78, 87, 86, 79), (79, 86, 85, 80), (81, 80, 85, 84), (83, 73, 72, 82), (82, 81, 84, 83), (90, 91, 92, 93), (93, 94, 95, 96, 97, 98, 99, 90), (99, 100, 91, 90), (92, 91, 100, 101, 102, 103, 104, 105), (93, 92, 105, 94), (94, 105, 104, 95), (97, 102, 101, 98), (98, 101, 100, 99), (96, 95, 104, 103), (103, 102, 97, 96)])
me_cube_017.use_remesh_preserve_volume = False
me_cube_017.use_remesh_preserve_attributes = False
me_cube_017.use_mirror_vertex_groups = False
me_cube_017.update()
me_cube_016 = bpy.data.meshes.new('Cube.016')
me_cube_016.from_pydata([(1.166, 0.9915, -0.8075), (1.166, -1.003, 0.9394), (1.118, 0.9643, -1.021), (1.118, -1.03, 0.7258), (0.9998, 0.9531, -1.11), (0.9998, -1.041, 0.6373), (0.9998, 1.03, -0.5054), (0.9998, -0.9644, 1.242), (1.118, 1.019, -0.5939), (1.118, -0.9757, 1.153), (0.9998, -1.026, -1.139), (0.9998, 0.9388, 0.6209), (1.118, -1.028, -1.042), (1.118, 0.9366, 0.7182), (1.166, -1.034, -0.8068), (1.166, 0.9315, 0.9532), (0.9998, 0.9242, 1.285), (0.9998, -1.042, -0.4748), (1.118, 0.9263, 1.188), (1.118, -1.039, -0.572), (-1.004, 0.9531, -1.11), (-1.004, -1.041, 0.6373), (-1.122, 0.9643, -1.021), (-1.122, -1.03, 0.7258), (-1.171, 0.9915, -0.8075), (-1.171, -1.003, 0.9394), (-1.122, 1.019, -0.5939), (-1.122, -0.9757, 1.153), (-1.004, 1.03, -0.5054), (-1.004, -0.9644, 1.242), (-1.122, -1.028, -1.042), (-1.122, 0.9366, 0.7182), (-1.004, -1.026, -1.139), (-1.004, 0.9388, 0.6209), (-1.171, 0.9315, 0.9532), (-1.171, -1.034, -0.8068), (-1.122, 0.9263, 1.188), (-1.122, -1.039, -0.572), (-1.004, 0.9242, 1.285), (-1.004, -1.042, -0.4748), (1.118, -0.9357, 1.333), (1.0, -0.9091, 1.333), (1.0, -1.0, 1.333), (0.8333, -1.0, 1.333), (0.8821, -1.064, 1.333), (1.0, -1.091, 1.333), (1.118, -1.064, 1.333), (1.167, -1.0, 1.333), (1.118, -0.9357, -1.177), (1.167, -1.0, -1.177), (1.0, -0.9091, -1.177), (0.8333, -1.0, -1.177), (0.8821, -1.064, -1.177), (1.0, -1.091, -1.177), (1.118, -1.064, -1.177), (1.0, -1.0, -1.177), (1.167, 1.0, -1.177), (1.167, 1.0, 1.333), (1.118, 0.9357, 1.333), (1.118, 0.9357, -1.177), (1.0, 0.9091, -1.177), (1.0, 1.0, -1.177), (0.8333, 1.0, -1.177), (0.8821, 1.064, -1.177), (1.0, 1.091, -1.177), (1.118, 1.064, -1.177), (1.118, 1.064, 1.333), (1.0, 1.091, 1.333), (0.8821, 1.064, 1.333), (0.8333, 1.0, 1.333), (1.0, 1.0, 1.333), (1.0, 0.9091, 1.333), (-1.0, 0.9091, -1.177), (-1.0, 0.9091, 1.333), (-1.118, 0.9357, 1.333), (-1.118, 0.9357, -1.177), (-1.167, 1.0, -1.177), (-1.118, 1.064, -1.177), (-1.0, 1.091, -1.177), (-0.8821, 1.064, -1.177), (-0.8333, 1.0, -1.177), (-0.8333, 1.0, -1.177), (-1.0, 1.0, -1.177), (-1.0, 1.0, 1.333), (-0.8333, 1.0, 1.333), (-0.8333, 1.0, 1.333), (-0.8821, 1.064, 1.333), (-1.0, 1.091, 1.333), (-1.118, 1.064, 1.333), (-1.167, 1.0, 1.333), (-1.118, -1.064, -1.177), (-1.118, -1.064, 1.333), (-1.167, -1.0, 1.333), (-1.167, -1.0, -1.177), (-1.118, -0.9357, -1.177), (-1.0, -0.9091, -1.177), (-1.0, -1.0, -1.177), (-0.8333, -1.0, -1.177), (-0.8821, -1.064, -1.177), (-1.0, -1.091, -1.177), (-1.0, -1.091, 1.333), (-0.8821, -1.064, 1.333), (-0.8333, -1.0, 1.333), (-1.0, -1.0, 1.333), (-1.0, -0.9091, 1.333), (-1.118, -0.9357, 1.333)], [], [(0, 1, 3, 2), (2, 3, 5, 4), (8, 9, 1, 0), (6, 7, 9, 8), (15, 14, 12, 13), (13, 12, 10, 11), (18, 19, 14, 15), (16, 17, 19, 18), (20, 21, 23, 22), (22, 23, 25, 24), (24, 25, 27, 26), (26, 27, 29, 28), (33, 32, 30, 31), (31, 30, 35, 34), (34, 35, 37, 36), (36, 37, 39, 38), (33, 31, 34, 36, 38), (30, 32, 39, 37, 35), (33, 38, 39, 32), (20, 22, 24, 26, 28), (23, 21, 29, 27, 25), (20, 28, 29, 21), (3, 1, 9, 7, 5), (13, 11, 16, 18, 15), (0, 2, 4, 6, 8), (10, 12, 14, 19, 17), (11, 10, 17, 16), (4, 5, 7, 6), (40, 41, 42, 43, 44, 45, 46, 47), (48, 40, 47, 49), (50, 41, 40, 48), (51, 52, 44, 43), (53, 45, 44, 52), (54, 46, 45, 53), (49, 47, 46, 54), (50, 48, 49, 54, 53, 52, 51, 55), (42, 41, 50, 55), (55, 51, 43, 42), (56, 57, 58, 59), (56, 59, 60, 61, 62, 63, 64, 65), (65, 66, 57, 56), (58, 57, 66, 67, 68, 69, 70, 71), (59, 58, 71, 60), (62, 69, 68, 63), (63, 68, 67, 64), (64, 67, 66, 65), (70, 69, 62, 61), (61, 60, 71, 70), (72, 73, 74, 75), (72, 75, 76, 77, 78, 79, 80, 81, 82), (73, 83, 84, 85, 86, 87, 88, 89, 74), (75, 74, 89, 76), (76, 89, 88, 77), (77, 88, 87, 78), (78, 87, 86, 79), (79, 86, 85, 80), (81, 80, 85, 84), (83, 73, 72, 82), (82, 81, 84, 83), (90, 91, 92, 93), (93, 94, 95, 96, 97, 98, 99, 90), (99, 100, 91, 90), (92, 91, 100, 101, 102, 103, 104, 105), (93, 92, 105, 94), (94, 105, 104, 95), (97, 102, 101, 98), (98, 101, 100, 99), (96, 95, 104, 103), (103, 102, 97, 96)])
me_cube_016.use_remesh_preserve_volume = False
me_cube_016.use_remesh_preserve_attributes = False
me_cube_016.use_mirror_vertex_groups = False
me_cube_016.update()
me_cube_015 = bpy.data.meshes.new('Cube.015')
me_cube_015.from_pydata([(1.166, 0.9915, -0.8075), (1.166, -1.003, 0.9394), (1.118, 0.9643, -1.021), (1.118, -1.03, 0.7258), (0.9998, 0.9531, -1.11), (0.9998, -1.041, 0.6373), (0.9998, 1.03, -0.5054), (0.9998, -0.9644, 1.242), (1.118, 1.019, -0.5939), (1.118, -0.9757, 1.153), (0.9998, -1.026, -1.139), (0.9998, 0.9388, 0.6209), (1.118, -1.028, -1.042), (1.118, 0.9366, 0.7182), (1.166, -1.034, -0.8068), (1.166, 0.9315, 0.9532), (0.9998, 0.9242, 1.285), (0.9998, -1.042, -0.4748), (1.118, 0.9263, 1.188), (1.118, -1.039, -0.572), (-1.004, 0.9531, -1.11), (-1.004, -1.041, 0.6373), (-1.122, 0.9643, -1.021), (-1.122, -1.03, 0.7258), (-1.171, 0.9915, -0.8075), (-1.171, -1.003, 0.9394), (-1.122, 1.019, -0.5939), (-1.122, -0.9757, 1.153), (-1.004, 1.03, -0.5054), (-1.004, -0.9644, 1.242), (-1.122, -1.028, -1.042), (-1.122, 0.9366, 0.7182), (-1.004, -1.026, -1.139), (-1.004, 0.9388, 0.6209), (-1.171, 0.9315, 0.9532), (-1.171, -1.034, -0.8068), (-1.122, 0.9263, 1.188), (-1.122, -1.039, -0.572), (-1.004, 0.9242, 1.285), (-1.004, -1.042, -0.4748), (1.118, -0.9357, 1.333), (1.0, -0.9091, 1.333), (1.0, -1.0, 1.333), (0.8333, -1.0, 1.333), (0.8821, -1.064, 1.333), (1.0, -1.091, 1.333), (1.118, -1.064, 1.333), (1.167, -1.0, 1.333), (1.118, -0.9357, -1.177), (1.167, -1.0, -1.177), (1.0, -0.9091, -1.177), (0.8333, -1.0, -1.177), (0.8821, -1.064, -1.177), (1.0, -1.091, -1.177), (1.118, -1.064, -1.177), (1.0, -1.0, -1.177), (1.167, 1.0, -1.177), (1.167, 1.0, 1.333), (1.118, 0.9357, 1.333), (1.118, 0.9357, -1.177), (1.0, 0.9091, -1.177), (1.0, 1.0, -1.177), (0.8333, 1.0, -1.177), (0.8821, 1.064, -1.177), (1.0, 1.091, -1.177), (1.118, 1.064, -1.177), (1.118, 1.064, 1.333), (1.0, 1.091, 1.333), (0.8821, 1.064, 1.333), (0.8333, 1.0, 1.333), (1.0, 1.0, 1.333), (1.0, 0.9091, 1.333), (-1.0, 0.9091, -1.177), (-1.0, 0.9091, 1.333), (-1.118, 0.9357, 1.333), (-1.118, 0.9357, -1.177), (-1.167, 1.0, -1.177), (-1.118, 1.064, -1.177), (-1.0, 1.091, -1.177), (-0.8821, 1.064, -1.177), (-0.8333, 1.0, -1.177), (-0.8333, 1.0, -1.177), (-1.0, 1.0, -1.177), (-1.0, 1.0, 1.333), (-0.8333, 1.0, 1.333), (-0.8333, 1.0, 1.333), (-0.8821, 1.064, 1.333), (-1.0, 1.091, 1.333), (-1.118, 1.064, 1.333), (-1.167, 1.0, 1.333), (-1.118, -1.064, -1.177), (-1.118, -1.064, 1.333), (-1.167, -1.0, 1.333), (-1.167, -1.0, -1.177), (-1.118, -0.9357, -1.177), (-1.0, -0.9091, -1.177), (-1.0, -1.0, -1.177), (-0.8333, -1.0, -1.177), (-0.8821, -1.064, -1.177), (-1.0, -1.091, -1.177), (-1.0, -1.091, 1.333), (-0.8821, -1.064, 1.333), (-0.8333, -1.0, 1.333), (-1.0, -1.0, 1.333), (-1.0, -0.9091, 1.333), (-1.118, -0.9357, 1.333)], [], [(0, 1, 3, 2), (2, 3, 5, 4), (8, 9, 1, 0), (6, 7, 9, 8), (15, 14, 12, 13), (13, 12, 10, 11), (18, 19, 14, 15), (16, 17, 19, 18), (20, 21, 23, 22), (22, 23, 25, 24), (24, 25, 27, 26), (26, 27, 29, 28), (33, 32, 30, 31), (31, 30, 35, 34), (34, 35, 37, 36), (36, 37, 39, 38), (33, 31, 34, 36, 38), (30, 32, 39, 37, 35), (33, 38, 39, 32), (20, 22, 24, 26, 28), (23, 21, 29, 27, 25), (20, 28, 29, 21), (3, 1, 9, 7, 5), (13, 11, 16, 18, 15), (0, 2, 4, 6, 8), (10, 12, 14, 19, 17), (11, 10, 17, 16), (4, 5, 7, 6), (40, 41, 42, 43, 44, 45, 46, 47), (48, 40, 47, 49), (50, 41, 40, 48), (51, 52, 44, 43), (53, 45, 44, 52), (54, 46, 45, 53), (49, 47, 46, 54), (50, 48, 49, 54, 53, 52, 51, 55), (42, 41, 50, 55), (55, 51, 43, 42), (56, 57, 58, 59), (56, 59, 60, 61, 62, 63, 64, 65), (65, 66, 57, 56), (58, 57, 66, 67, 68, 69, 70, 71), (59, 58, 71, 60), (62, 69, 68, 63), (63, 68, 67, 64), (64, 67, 66, 65), (70, 69, 62, 61), (61, 60, 71, 70), (72, 73, 74, 75), (72, 75, 76, 77, 78, 79, 80, 81, 82), (73, 83, 84, 85, 86, 87, 88, 89, 74), (75, 74, 89, 76), (76, 89, 88, 77), (77, 88, 87, 78), (78, 87, 86, 79), (79, 86, 85, 80), (81, 80, 85, 84), (83, 73, 72, 82), (82, 81, 84, 83), (90, 91, 92, 93), (93, 94, 95, 96, 97, 98, 99, 90), (99, 100, 91, 90), (92, 91, 100, 101, 102, 103, 104, 105), (93, 92, 105, 94), (94, 105, 104, 95), (97, 102, 101, 98), (98, 101, 100, 99), (96, 95, 104, 103), (103, 102, 97, 96)])
me_cube_015.use_remesh_preserve_volume = False
me_cube_015.use_remesh_preserve_attributes = False
me_cube_015.use_mirror_vertex_groups = False
me_cube_015.update()
me_cube_014 = bpy.data.meshes.new('Cube.014')
me_cube_014.from_pydata([(1.166, 0.9915, -0.8075), (1.166, -1.003, 0.9394), (1.118, 0.9643, -1.021), (1.118, -1.03, 0.7258), (0.9998, 0.9531, -1.11), (0.9998, -1.041, 0.6373), (0.9998, 1.03, -0.5054), (0.9998, -0.9644, 1.242), (1.118, 1.019, -0.5939), (1.118, -0.9757, 1.153), (0.9998, -1.026, -1.139), (0.9998, 0.9388, 0.6209), (1.118, -1.028, -1.042), (1.118, 0.9366, 0.7182), (1.166, -1.034, -0.8068), (1.166, 0.9315, 0.9532), (0.9998, 0.9242, 1.285), (0.9998, -1.042, -0.4748), (1.118, 0.9263, 1.188), (1.118, -1.039, -0.572), (-1.004, 0.9531, -1.11), (-1.004, -1.041, 0.6373), (-1.122, 0.9643, -1.021), (-1.122, -1.03, 0.7258), (-1.171, 0.9915, -0.8075), (-1.171, -1.003, 0.9394), (-1.122, 1.019, -0.5939), (-1.122, -0.9757, 1.153), (-1.004, 1.03, -0.5054), (-1.004, -0.9644, 1.242), (-1.122, -1.028, -1.042), (-1.122, 0.9366, 0.7182), (-1.004, -1.026, -1.139), (-1.004, 0.9388, 0.6209), (-1.171, 0.9315, 0.9532), (-1.171, -1.034, -0.8068), (-1.122, 0.9263, 1.188), (-1.122, -1.039, -0.572), (-1.004, 0.9242, 1.285), (-1.004, -1.042, -0.4748), (1.118, -0.9357, 1.333), (1.0, -0.9091, 1.333), (1.0, -1.0, 1.333), (0.8333, -1.0, 1.333), (0.8821, -1.064, 1.333), (1.0, -1.091, 1.333), (1.118, -1.064, 1.333), (1.167, -1.0, 1.333), (1.118, -0.9357, -1.177), (1.167, -1.0, -1.177), (1.0, -0.9091, -1.177), (0.8333, -1.0, -1.177), (0.8821, -1.064, -1.177), (1.0, -1.091, -1.177), (1.118, -1.064, -1.177), (1.0, -1.0, -1.177), (1.167, 1.0, -1.177), (1.167, 1.0, 1.333), (1.118, 0.9357, 1.333), (1.118, 0.9357, -1.177), (1.0, 0.9091, -1.177), (1.0, 1.0, -1.177), (0.8333, 1.0, -1.177), (0.8821, 1.064, -1.177), (1.0, 1.091, -1.177), (1.118, 1.064, -1.177), (1.118, 1.064, 1.333), (1.0, 1.091, 1.333), (0.8821, 1.064, 1.333), (0.8333, 1.0, 1.333), (1.0, 1.0, 1.333), (1.0, 0.9091, 1.333), (-1.0, 0.9091, -1.177), (-1.0, 0.9091, 1.333), (-1.118, 0.9357, 1.333), (-1.118, 0.9357, -1.177), (-1.167, 1.0, -1.177), (-1.118, 1.064, -1.177), (-1.0, 1.091, -1.177), (-0.8821, 1.064, -1.177), (-0.8333, 1.0, -1.177), (-0.8333, 1.0, -1.177), (-1.0, 1.0, -1.177), (-1.0, 1.0, 1.333), (-0.8333, 1.0, 1.333), (-0.8333, 1.0, 1.333), (-0.8821, 1.064, 1.333), (-1.0, 1.091, 1.333), (-1.118, 1.064, 1.333), (-1.167, 1.0, 1.333), (-1.118, -1.064, -1.177), (-1.118, -1.064, 1.333), (-1.167, -1.0, 1.333), (-1.167, -1.0, -1.177), (-1.118, -0.9357, -1.177), (-1.0, -0.9091, -1.177), (-1.0, -1.0, -1.177), (-0.8333, -1.0, -1.177), (-0.8821, -1.064, -1.177), (-1.0, -1.091, -1.177), (-1.0, -1.091, 1.333), (-0.8821, -1.064, 1.333), (-0.8333, -1.0, 1.333), (-1.0, -1.0, 1.333), (-1.0, -0.9091, 1.333), (-1.118, -0.9357, 1.333)], [], [(0, 1, 3, 2), (2, 3, 5, 4), (8, 9, 1, 0), (6, 7, 9, 8), (15, 14, 12, 13), (13, 12, 10, 11), (18, 19, 14, 15), (16, 17, 19, 18), (20, 21, 23, 22), (22, 23, 25, 24), (24, 25, 27, 26), (26, 27, 29, 28), (33, 32, 30, 31), (31, 30, 35, 34), (34, 35, 37, 36), (36, 37, 39, 38), (33, 31, 34, 36, 38), (30, 32, 39, 37, 35), (33, 38, 39, 32), (20, 22, 24, 26, 28), (23, 21, 29, 27, 25), (20, 28, 29, 21), (3, 1, 9, 7, 5), (13, 11, 16, 18, 15), (0, 2, 4, 6, 8), (10, 12, 14, 19, 17), (11, 10, 17, 16), (4, 5, 7, 6), (40, 41, 42, 43, 44, 45, 46, 47), (48, 40, 47, 49), (50, 41, 40, 48), (51, 52, 44, 43), (53, 45, 44, 52), (54, 46, 45, 53), (49, 47, 46, 54), (50, 48, 49, 54, 53, 52, 51, 55), (42, 41, 50, 55), (55, 51, 43, 42), (56, 57, 58, 59), (56, 59, 60, 61, 62, 63, 64, 65), (65, 66, 57, 56), (58, 57, 66, 67, 68, 69, 70, 71), (59, 58, 71, 60), (62, 69, 68, 63), (63, 68, 67, 64), (64, 67, 66, 65), (70, 69, 62, 61), (61, 60, 71, 70), (72, 73, 74, 75), (72, 75, 76, 77, 78, 79, 80, 81, 82), (73, 83, 84, 85, 86, 87, 88, 89, 74), (75, 74, 89, 76), (76, 89, 88, 77), (77, 88, 87, 78), (78, 87, 86, 79), (79, 86, 85, 80), (81, 80, 85, 84), (83, 73, 72, 82), (82, 81, 84, 83), (90, 91, 92, 93), (93, 94, 95, 96, 97, 98, 99, 90), (99, 100, 91, 90), (92, 91, 100, 101, 102, 103, 104, 105), (93, 92, 105, 94), (94, 105, 104, 95), (97, 102, 101, 98), (98, 101, 100, 99), (96, 95, 104, 103), (103, 102, 97, 96)])
me_cube_014.use_remesh_preserve_volume = False
me_cube_014.use_remesh_preserve_attributes = False
me_cube_014.use_mirror_vertex_groups = False
me_cube_014.update()
me_circle_001 = bpy.data.meshes.new('Circle.001')
me_circle_001.from_pydata([(0.0, 1.0, 0.0), (-0.1951, 0.9808, 0.0), (-0.3827, 0.9239, 0.0), (-0.5556, 0.8315, 0.0), (-0.7071, 0.7071, 0.0), (-0.8315, 0.5556, 0.0), (-0.9239, 0.3827, 0.0), (-0.9808, 0.1951, 0.0), (-1.0, 7.55e-08, 0.0), (0.0, 1.0, -0.01113), (-0.1951, 0.9808, -0.01113), (-0.3827, 0.9239, -0.01113), (-0.5556, 0.8315, -0.01113), (-0.7071, 0.7071, -0.01113), (-0.8315, 0.5556, -0.01113), (-0.9239, 0.3827, -0.01113), (-0.9808, 0.1951, -0.01113), (-1.0, 7.55e-08, -0.01113)], [], [(4, 3, 12, 13), (2, 1, 10, 11), (7, 6, 15, 16), (5, 4, 13, 14), (3, 2, 11, 12), (1, 0, 9, 10), (8, 7, 16, 17), (6, 5, 14, 15)])
me_circle_001.use_remesh_preserve_volume = False
me_circle_001.use_remesh_preserve_attributes = False
me_circle_001.use_mirror_vertex_groups = False
me_circle_001.update()

# ---- objects
ob_cylinder_001 = bpy.data.objects.new('Cylinder.001', me_cylinder_001)
ob_cylinder = bpy.data.objects.new('Cylinder', me_cylinder)
ob_circle = bpy.data.objects.new('Circle', me_circle)
ob_cube = bpy.data.objects.new('Cube', me_cube_001)
ob_lamp = bpy.data.objects.new('Lamp', light_lamp)
ob_camera = bpy.data.objects.new('Camera', cam_camera)
ob_cylinder_002 = bpy.data.objects.new('Cylinder.002', me_cylinder_008)
ob_cylinder_004 = bpy.data.objects.new('Cylinder.004', me_cylinder_006)
ob_circle_002 = bpy.data.objects.new('Circle.002', me_circle_003)
ob_cube_024 = bpy.data.objects.new('Cube.024', me_cube_035)
ob_cube_022 = bpy.data.objects.new('Cube.022', me_cube_033)
ob_cube_020 = bpy.data.objects.new('Cube.020', me_cube_031)
ob_cube_018 = bpy.data.objects.new('Cube.018', me_cube_029)
ob_cube_016 = bpy.data.objects.new('Cube.016', me_cube_027)
ob_cube_014 = bpy.data.objects.new('Cube.014', me_cube_025)
ob_cube_013 = bpy.data.objects.new('Cube.013', me_cube_024)
ob_cube_005 = bpy.data.objects.new('Cube.005', me_cube_007)
ob_cube_006 = bpy.data.objects.new('Cube.006', me_cube_008)
ob_cube_025 = bpy.data.objects.new('Cube.025', me_cube_036)
ob_cube_023 = bpy.data.objects.new('Cube.023', me_cube_034)
ob_cube_021 = bpy.data.objects.new('Cube.021', me_cube_032)
ob_cube_019 = bpy.data.objects.new('Cube.019', me_cube_030)
ob_cube_017 = bpy.data.objects.new('Cube.017', me_cube_028)
ob_cube_015 = bpy.data.objects.new('Cube.015', me_cube_026)
ob_cube_012 = bpy.data.objects.new('Cube.012', me_cube_023)
ob_cube_011 = bpy.data.objects.new('Cube.011', me_cube_022)
ob_cube_004 = bpy.data.objects.new('Cube.004', me_cube_005)
ob_cube_003 = bpy.data.objects.new('Cube.003', me_cube_004)
ob_cube_002 = bpy.data.objects.new('Cube.002', me_cube_003)
ob_cube_001 = bpy.data.objects.new('Cube.001', me_cube_002)
ob_cube_010 = bpy.data.objects.new('Cube.010', me_cube_017)
ob_cube_009 = bpy.data.objects.new('Cube.009', me_cube_016)
ob_cube_008 = bpy.data.objects.new('Cube.008', me_cube_015)
ob_cube_007 = bpy.data.objects.new('Cube.007', me_cube_014)
ob_circle_001 = bpy.data.objects.new('Circle.001', me_circle_001)

# ---- transforms, parenting, visibility, modifiers, constraints
ob_cylinder_001.location = (0.0, 0.0, 0.1866)
ob_cylinder_001.scale = (5.652, 5.652, 1.0)
ob_cylinder_001.lineart.crease_threshold = 0.0
ob_cylinder.location = (0.0, 0.0, 0.0)
ob_cylinder.scale = (2.357, 2.357, 2.357)
ob_cylinder.lineart.crease_threshold = 0.0
ob_circle.location = (0.0, 0.0, 0.0)
ob_circle.scale = (5.659, 5.659, 3.374)
ob_circle.lineart.crease_threshold = 0.0
_m = ob_circle.modifiers.new('Boolean', 'BOOLEAN')
_m.object = ob_cylinder
_m.solver = 'FAST'
ob_cube.location = (-2.705, 0.7763, 0.1995)
ob_cube.rotation_euler = (0.0, -0.0, -1.571)
ob_cube.scale = (0.6, 1.1, 0.3)
ob_cube.lineart.crease_threshold = 0.0
_m = ob_cube.modifiers.new('Mirror', 'MIRROR')
_m.use_axis = (True, True, False)
_m.mirror_object = ob_circle
ob_lamp.location = (4.076, 1.005, 5.904)
ob_lamp.rotation_euler = (0.6503, 0.05522, 1.866)
ob_lamp.lock_rotations_4d = False
ob_lamp.empty_display_type = 'ARROWS'
ob_lamp.color = (0.0, 0.0, 0.0, 0.0)
ob_lamp.lineart.crease_threshold = 0.0
ob_camera.location = (7.481, -6.508, 5.344)
ob_camera.rotation_euler = (1.109, 0.01082, 0.8149)
ob_camera.lock_rotations_4d = False
ob_camera.empty_display_type = 'ARROWS'
ob_camera.color = (0.0, 0.0, 0.0, 0.0)
ob_camera.display_type = 'WIRE'
ob_camera.lineart.crease_threshold = 0.0
ob_cylinder_002.location = (0.0, 5.96e-08, -8.882e-16)
ob_cylinder_002.scale = (0.5625, 0.5625, 0.5625)
ob_cylinder_002.lineart.crease_threshold = 0.0
_m = ob_cylinder_002.modifiers.new('Mirror', 'MIRROR')
_m.use_clip = True
ob_cylinder_004.location = (-5.294, 0.7997, 5.532e-09)
ob_cylinder_004.scale = (0.5625, 0.5625, 0.5625)
ob_cylinder_004.lineart.crease_threshold = 0.0
_m = ob_cylinder_004.modifiers.new('Mirror', 'MIRROR')
_m.use_axis = (False, False, False)
ob_circle_002.location = (0.0, 0.0, 0.0)
ob_circle_002.scale = (1.323, 1.0, 1.0)
ob_circle_002.lineart.crease_threshold = 0.0
ob_cube_024.location = (-1.384, 2.621, 0.3)
ob_cube_024.rotation_euler = (0.0, -0.0, 0.4363)
ob_cube_024.scale = (0.6, 1.1, 0.3)
ob_cube_024.lineart.crease_threshold = 0.0
_m = ob_cube_024.modifiers.new('Mirror', 'MIRROR')
_m.mirror_object = ob_circle_001
ob_cube_022.location = (-0.862, 6.028, 0.3)
ob_cube_022.rotation_euler = (0.0, -0.0, 0.0814)
ob_cube_022.scale = (0.6, 1.1, 0.3)
ob_cube_022.lineart.crease_threshold = 0.0
_m = ob_cube_022.modifiers.new('Mirror', 'MIRROR')
_m.mirror_object = ob_circle_001
ob_cube_020.location = (-2.409, 5.768, 0.3)
ob_cube_020.rotation_euler = (0.0, -0.0, 0.1745)
ob_cube_020.scale = (0.6, 1.1, 0.3)
ob_cube_020.lineart.crease_threshold = 0.0
_m = ob_cube_020.modifiers.new('Mirror', 'MIRROR')
_m.mirror_object = ob_circle_001
ob_cube_018.location = (-6.787, 2.694, 0.3)
ob_cube_018.rotation_euler = (0.0, -0.0, 1.109)
ob_cube_018.scale = (0.6, 1.1, 0.3)
ob_cube_018.lineart.crease_threshold = 0.0
_m = ob_cube_018.modifiers.new('Mirror', 'MIRROR')
_m.mirror_object = ob_circle_001
ob_cube_016.location = (-4.117, 5.174, 0.3)
ob_cube_016.rotation_euler = (0.0, -0.0, 0.4456)
ob_cube_016.scale = (0.6, 1.1, 0.3)
ob_cube_016.lineart.crease_threshold = 0.0
_m = ob_cube_016.modifiers.new('Mirror', 'MIRROR')
_m.mirror_object = ob_circle_001
ob_cube_014.location = (-5.639, 4.159, 0.3)
ob_cube_014.rotation_euler = (0.0, -0.0, 0.729)
ob_cube_014.scale = (0.6, 1.1, 0.3)
ob_cube_014.lineart.crease_threshold = 0.0
_m = ob_cube_014.modifiers.new('Mirror', 'MIRROR')
_m.mirror_object = ob_circle_001
ob_cube_013.location = (-7.247, 0.8381, 0.3)
ob_cube_013.rotation_euler = (0.0, -0.0, 1.571)
ob_cube_013.scale = (0.6, 1.1, 0.3)
ob_cube_013.lineart.crease_threshold = 0.0
_m = ob_cube_013.modifiers.new('Mirror', 'MIRROR')
_m.mirror_object = ob_circle_001
ob_cube_005.location = (-1.984, 1.217, 0.3)
ob_cube_005.rotation_euler = (0.0, -0.0, 1.571)
ob_cube_005.scale = (0.6, 1.1, 0.8912)
ob_cube_005.hide_viewport = True
ob_cube_005.lineart.crease_threshold = 0.0
_m = ob_cube_005.modifiers.new('Mirror', 'MIRROR')
ob_cube_006.location = (-3.241, 0.8387, 0.3)
ob_cube_006.rotation_euler = (0.0, -0.0, 1.571)
ob_cube_006.scale = (0.6, 1.1, 0.3)
ob_cube_006.lineart.crease_threshold = 0.0
_m = ob_cube_006.modifiers.new('Mirror', 'MIRROR')
_m.mirror_object = ob_circle_001
ob_cube_025.location = (-1.384, 2.621, 0.3)
ob_cube_025.rotation_euler = (0.008489, -0.005093, -2.705)
ob_cube_025.scale = (0.6, 1.1, 0.3)
ob_cube_025.lineart.crease_threshold = 0.0
_m = ob_cube_025.modifiers.new('Mirror', 'MIRROR')
_m.mirror_object = ob_circle
ob_cube_023.location = (-0.862, 6.028, 0.3)
ob_cube_023.rotation_euler = (0.008489, -0.005093, -3.06)
ob_cube_023.scale = (0.6, 1.1, 0.3)
ob_cube_023.lineart.crease_threshold = 0.0
_m = ob_cube_023.modifiers.new('Mirror', 'MIRROR')
_m.mirror_object = ob_circle
ob_cube_021.location = (-2.409, 5.768, 0.3)
ob_cube_021.rotation_euler = (0.008489, -0.005093, -2.967)
ob_cube_021.scale = (0.6, 1.1, 0.3)
ob_cube_021.lineart.crease_threshold = 0.0
_m = ob_cube_021.modifiers.new('Mirror', 'MIRROR')
_m.mirror_object = ob_circle
ob_cube_019.location = (-6.787, 2.694, 0.3)
ob_cube_019.rotation_euler = (0.008489, -0.005093, -2.033)
ob_cube_019.scale = (0.6, 1.1, 0.3)
ob_cube_019.lineart.crease_threshold = 0.0
_m = ob_cube_019.modifiers.new('Mirror', 'MIRROR')
_m.mirror_object = ob_circle
ob_cube_017.location = (-4.117, 5.174, 0.3)
ob_cube_017.rotation_euler = (0.008489, -0.005093, -2.696)
ob_cube_017.scale = (0.6, 1.1, 0.3)
ob_cube_017.lineart.crease_threshold = 0.0
_m = ob_cube_017.modifiers.new('Mirror', 'MIRROR')
_m.mirror_object = ob_circle
ob_cube_015.location = (-5.639, 4.159, 0.3)
ob_cube_015.rotation_euler = (0.008489, -0.005093, -2.413)
ob_cube_015.scale = (0.6, 1.1, 0.3)
ob_cube_015.lineart.crease_threshold = 0.0
_m = ob_cube_015.modifiers.new('Mirror', 'MIRROR')
_m.mirror_object = ob_circle
ob_cube_012.location = (-7.247, 0.8381, 0.3)
ob_cube_012.rotation_euler = (0.008489, -0.005093, -1.571)
ob_cube_012.scale = (0.6, 1.1, 0.3)
ob_cube_012.lineart.crease_threshold = 0.0
_m = ob_cube_012.modifiers.new('Mirror', 'MIRROR')
_m.mirror_object = ob_circle
ob_cube_011.location = (-3.241, 0.8387, 0.3)
ob_cube_011.rotation_euler = (0.008489, -0.005093, -1.571)
ob_cube_011.scale = (0.6, 1.1, 0.3)
ob_cube_011.lineart.crease_threshold = 0.0
_m = ob_cube_011.modifiers.new('Mirror', 'MIRROR')
_m.mirror_object = ob_circle
ob_cube_004.location = (-1.046, 4.75, 0.3)
ob_cube_004.rotation_euler = (0.0, -0.0, 0.1745)
ob_cube_004.scale = (0.6, 1.1, 0.3)
ob_cube_004.lineart.crease_threshold = 0.0
_m = ob_cube_004.modifiers.new('Mirror', 'MIRROR')
_m.mirror_object = ob_circle_001
ob_cube_003.location = (-2.989, 4.169, 0.3)
ob_cube_003.rotation_euler = (0.0, -0.0, 0.3491)
ob_cube_003.scale = (0.6, 1.1, 0.3)
ob_cube_003.lineart.crease_threshold = 0.0
_m = ob_cube_003.modifiers.new('Mirror', 'MIRROR')
_m.mirror_object = ob_circle_001
ob_cube_002.location = (-4.766, 2.857, 0.3)
ob_cube_002.rotation_euler = (0.0, -0.0, 0.7854)
ob_cube_002.scale = (0.6, 1.1, 0.3)
ob_cube_002.lineart.crease_threshold = 0.0
_m = ob_cube_002.modifiers.new('Mirror', 'MIRROR')
_m.mirror_object = ob_circle_001
ob_cube_001.location = (-5.842, 1.125, 0.3)
ob_cube_001.rotation_euler = (0.0, -0.0, 1.222)
ob_cube_001.scale = (0.6, 1.1, 0.3)
ob_cube_001.lineart.crease_threshold = 0.0
_m = ob_cube_001.modifiers.new('Mirror', 'MIRROR')
_m.mirror_object = ob_circle_001
ob_cube_010.location = (-1.058, 4.537, 0.3)
ob_cube_010.rotation_euler = (0.0, -0.0, 0.1745)
ob_cube_010.scale = (0.6, 1.1, 0.3)
ob_cube_010.lineart.crease_threshold = 0.0
_m = ob_cube_010.modifiers.new('Mirror', 'MIRROR')
_m.mirror_object = ob_circle_001
ob_cube_009.location = (-2.971, 4.198, 0.3)
ob_cube_009.rotation_euler = (0.0, -0.0, 0.3064)
ob_cube_009.scale = (0.6, 1.1, 0.3)
ob_cube_009.lineart.crease_threshold = 0.0
_m = ob_cube_009.modifiers.new('Mirror', 'MIRROR')
_m.mirror_object = ob_circle_001
ob_cube_008.location = (-4.52, 2.994, 0.3)
ob_cube_008.rotation_euler = (0.0, -0.0, 0.7854)
ob_cube_008.scale = (0.6, 1.1, 0.3)
ob_cube_008.lineart.crease_threshold = 0.0
_m = ob_cube_008.modifiers.new('Mirror', 'MIRROR')
_m.mirror_object = ob_circle_001
ob_cube_007.location = (-5.719, 1.31, 0.3)
ob_cube_007.rotation_euler = (0.0, -0.0, 1.222)
ob_cube_007.scale = (0.6, 1.1, 0.3)
ob_cube_007.lineart.crease_threshold = 0.0
_m = ob_cube_007.modifiers.new('Mirror', 'MIRROR')
_m.mirror_object = ob_circle_001
ob_circle_001.location = (0.0, 0.0, 0.0)
ob_circle_001.scale = (8.985, 7.486, 8.985)
ob_circle_001.lineart.crease_threshold = 0.0
_m = ob_circle_001.modifiers.new('Mirror', 'MIRROR')
_m.use_clip = True

# ---- collection membership
col_collection_1.objects.link(ob_cylinder_001)
col_collection_1.objects.link(ob_cylinder)
col_collection_1.objects.link(ob_circle)
col_collection_1.objects.link(ob_cube)
col_collection_1.objects.link(ob_lamp)
col_collection_1.objects.link(ob_camera)
col_collection_2.objects.link(ob_cylinder_002)
col_collection_2.objects.link(ob_cylinder_004)
col_collection_2.objects.link(ob_circle_002)
col_collection_2.objects.link(ob_cube_024)
col_collection_2.objects.link(ob_cube_022)
col_collection_2.objects.link(ob_cube_020)
col_collection_2.objects.link(ob_cube_018)
col_collection_2.objects.link(ob_cube_016)
col_collection_2.objects.link(ob_cube_014)
col_collection_2.objects.link(ob_cube_013)
col_collection_2.objects.link(ob_cube_005)
col_collection_2.objects.link(ob_cube_006)
col_collection_2.objects.link(ob_cube_025)
col_collection_2.objects.link(ob_cube_023)
col_collection_2.objects.link(ob_cube_021)
col_collection_2.objects.link(ob_cube_019)
col_collection_2.objects.link(ob_cube_017)
col_collection_2.objects.link(ob_cube_015)
col_collection_2.objects.link(ob_cube_012)
col_collection_2.objects.link(ob_cube_011)
col_collection_12.objects.link(ob_cube_004)
col_collection_12.objects.link(ob_cube_003)
col_collection_12.objects.link(ob_cube_002)
col_collection_12.objects.link(ob_cube_001)
col_collection_14.objects.link(ob_cube_010)
col_collection_14.objects.link(ob_cube_009)
col_collection_14.objects.link(ob_cube_008)
col_collection_14.objects.link(ob_cube_007)
col_collection_16.objects.link(ob_circle_001)

# ---- scene / render settings (as saved in the file)
scene.camera = ob_camera
scene.frame_start = 1; scene.frame_end = 250; scene.frame_set(1)
scene.render.engine = 'BLENDER_EEVEE_NEXT'
scene.render.resolution_percentage = 50
scene.render.dither_intensity = 0.0
scene.cycles.use_denoising = False
scene.cycles.samples = 10
scene.cycles.sampling_pattern = 'TABULATED_SOBOL'
scene.cycles.light_sampling_threshold = 0.0
scene.cycles.use_adaptive_sampling = False
scene.cycles.use_light_tree = False
scene.cycles.blur_glossy = 0.0
scene.cycles.pixel_filter_type = 'GAUSSIAN'
scene.cycles.sample_clamp_indirect = 0.0
scene.view_settings.view_transform = 'Standard'
bpy.context.view_layer.update()
